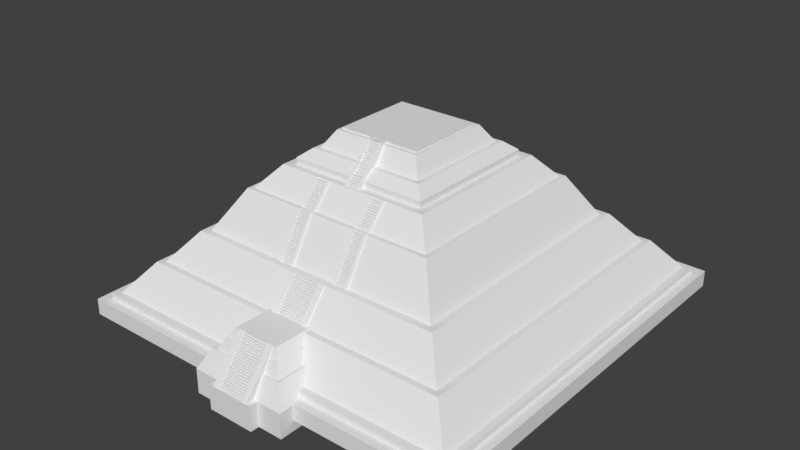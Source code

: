 # Source: Piramide_del_sol.blend  (saved by Blender 2.79.0; exported with 4.5.12 LTS)
import bpy
from mathutils import Matrix  # noqa: F401  (used for matrix-valued properties, if any)

bpy.ops.wm.read_factory_settings(use_empty=True)
scene = bpy.context.scene
scene.name = 'Scene'

# ---- collections
col_collection_1 = bpy.data.collections.new('Collection 1'); scene.collection.children.link(col_collection_1)

# ---- world
world_world = bpy.data.worlds.new('World'); scene.world = world_world
world_world.color = (0.05088, 0.05088, 0.05088)
world_world.use_sun_shadow = False
world_world.sun_shadow_jitter_overblur = 0.0
world_world.cycles.sampling_method = 'MANUAL'
world_world.light_settings.ao_factor = 0.7167

# ---- meshes
me_plane_001 = bpy.data.meshes.new('Plane.001')
me_plane_001.from_pydata([(-74.3, -74.3, 0.0), (74.3, -74.3, 0.0), (-74.3, 74.3, 0.0), (74.3, 74.3, 0.0), (-74.3, 74.3, -5.978), (-74.3, -74.3, -5.978), (74.3, -74.3, -5.978), (74.3, 74.3, -5.978), (-82.94, -8.673, -9.553), (-82.94, -8.673, -0.5284), (-82.94, 8.673, -9.553), (-82.94, 8.673, -0.5284), (-72.05, -8.673, -9.553), (-72.05, -8.673, -0.5284), (-72.05, 8.673, -9.553), (-72.05, 8.673, -0.5284), (-82.82, -7.264, -0.6078), (-73.22, -7.264, -0.6078), (-82.82, -5.215, -0.6078), (-73.22, -5.215, -0.6078), (-82.1, -5.246, -0.6009), (-82.1, -5.246, 0.03994), (-81.59, -5.246, 0.04052), (-81.59, -5.246, 0.6819), (-81.06, -5.246, 0.6819), (-81.06, -5.246, 1.324), (-80.54, -5.246, 1.324), (-80.56, 4.933, 1.956), (-80.01, -5.246, 1.959), (-79.5, -5.246, 2.594), (-79.5, -5.246, 3.229), (-79.02, -5.246, 3.229), (-79.02, -5.246, 3.87), (-78.49, -5.246, 3.872), (-78.48, -5.246, 4.513), (-77.98, -5.246, 4.513), (-77.98, -5.246, 5.147), (-77.45, -5.246, 5.148), (-77.45, -5.246, 5.789), (-76.93, -5.246, 5.789), (-76.93, -5.246, 6.389), (-76.6, -7.264, 6.988), (-76.6, -5.215, 6.988), (-82.82, 6.951, -0.6078), (-73.22, 6.951, -0.6078), (-73.22, 6.951, 6.988), (-82.82, 4.901, -0.6078), (-73.22, 4.901, -0.6078), (-82.1, 4.933, -0.6009), (-82.1, 4.933, 0.03994), (-81.59, 4.933, 0.04052), (-81.59, 4.933, 0.6819), (-81.06, 4.933, 0.6819), (-81.06, 4.933, 1.324), (-80.54, 4.933, 1.324), (-80.01, 4.933, 2.594), (-80.01, 4.933, 1.959), (-80.01, -5.246, 2.594), (-79.5, 4.933, 2.594), (-79.5, 4.933, 3.229), (-79.02, 4.933, 3.229), (-79.02, 4.933, 3.87), (-78.49, 4.933, 3.872), (-78.48, 4.933, 4.513), (-77.98, 4.933, 4.513), (-77.98, 4.933, 5.147), (-77.45, 4.933, 5.148), (-77.45, 4.933, 5.789), (-76.93, 4.933, 5.789), (-76.93, 4.933, 6.389), (-76.6, 6.951, 6.988), (-76.6, 4.901, 6.988), (-80.56, -5.246, 1.956), (-76.5, -5.246, 6.389), (-76.5, -5.246, 6.988), (-75.97, -5.246, 6.988), (-76.5, 4.933, 6.389), (-76.5, 4.933, 6.988), (-75.97, 4.933, 6.988), (-75.97, -5.246, 7.634), (-75.44, -5.246, 7.635), (-75.44, -5.246, 8.276), (-74.93, -5.246, 8.276), (-74.93, -5.246, 8.918), (-74.44, -5.246, 8.918), (-74.45, 4.933, 9.55), (-73.91, -5.246, 9.553), (-73.35, -5.246, 10.19), (-75.97, 4.933, 7.634), (-75.44, 4.933, 7.635), (-75.44, 4.933, 8.276), (-74.93, 4.933, 8.276), (-74.93, 4.933, 8.918), (-74.44, 4.933, 8.918), (-73.91, 4.933, 10.19), (-73.91, 4.933, 9.553), (-73.91, -5.246, 10.19), (-73.35, 4.933, 10.19), (-74.45, -5.246, 9.55), (-73.94, 6.951, 10.23), (-73.94, 4.901, 10.23), (-73.94, -5.215, 10.23), (-73.94, -7.264, 10.23), (-73.22, 6.951, 10.23), (-73.22, 4.901, 6.988), (-73.22, 4.901, 10.23), (-73.22, -7.264, 6.988), (-73.22, -7.264, 10.23), (-73.22, -5.215, 6.988), (-73.22, -5.215, 10.23), (-70.42, -7.264, 10.23), (-70.42, -5.215, 10.23), (-70.42, -5.215, 14.05), (-73.35, -5.246, 10.83), (-72.97, -5.246, 10.83), (-72.97, -5.246, 11.47), (-72.45, -5.246, 11.47), (-72.45, -5.246, 12.11), (-72.06, -5.246, 12.11), (-72.07, 4.933, 12.75), (-71.63, -5.246, 12.75), (-71.05, -5.246, 13.38), (-71.09, -7.264, 14.05), (-71.09, -5.215, 14.05), (-70.42, 6.951, 10.23), (-70.42, 4.901, 10.23), (-70.42, 4.901, 14.05), (-73.35, 4.933, 10.83), (-72.97, 4.933, 10.83), (-72.97, 4.933, 11.47), (-72.45, 4.933, 11.47), (-72.45, 4.933, 12.11), (-72.06, 4.933, 12.11), (-71.63, 4.933, 13.38), (-71.63, 4.933, 12.75), (-71.63, -5.246, 13.38), (-71.05, 4.933, 13.38), (-71.09, 6.951, 14.05), (-71.09, 4.901, 14.05), (-72.07, -5.246, 12.75), (-70.42, 6.951, 14.05), (-70.42, -7.264, 14.05), (-28.11, -3.25, 47.03), (-18.29, -3.25, 47.03), (-18.29, -3.25, 54.63), (-28.11, -2.434, 47.03), (-18.29, -2.434, 47.03), (-18.29, -2.434, 54.63), (-27.64, -2.447, 47.04), (-27.64, -2.447, 47.68), (-27.08, -2.447, 47.68), (-27.08, -2.447, 48.32), (-26.53, -2.447, 48.32), (-26.53, -2.447, 48.96), (-25.97, -2.447, 48.96), (-25.97, 1.603, 49.6), (-25.41, -2.447, 49.6), (-24.39, -2.447, 50.23), (-24.39, -2.447, 50.87), (-23.62, -2.447, 50.87), (-23.62, -2.447, 51.51), (-23.07, -2.447, 51.51), (-23.07, -2.447, 52.15), (-22.53, -2.447, 52.15), (-22.53, -2.447, 52.78), (-21.96, -2.447, 52.79), (-21.96, -2.447, 53.43), (-21.37, -2.447, 53.43), (-21.37, -2.447, 54.03), (-21.8, -3.25, 54.63), (-28.11, 2.406, 47.03), (-18.29, 2.406, 47.03), (-18.29, 2.406, 54.63), (-28.11, 1.591, 47.03), (-18.29, 1.591, 47.03), (-18.29, 1.591, 54.63), (-27.64, 1.603, 47.04), (-27.64, 1.603, 47.68), (-27.08, 1.603, 47.68), (-27.08, 1.603, 48.32), (-26.53, 1.603, 48.32), (-26.53, 1.603, 48.96), (-25.97, 1.603, 48.96), (-25.41, 1.603, 50.23), (-25.41, 1.603, 49.6), (-25.41, -2.447, 50.23), (-24.39, 1.603, 50.23), (-24.39, 1.603, 50.87), (-23.62, 1.603, 50.87), (-23.62, 1.603, 51.51), (-23.07, 1.603, 51.51), (-23.07, 1.603, 52.15), (-22.53, 1.603, 52.15), (-22.53, 1.603, 52.78), (-21.96, 1.603, 52.79), (-21.96, 1.603, 53.43), (-21.37, 1.603, 53.43), (-21.37, 1.603, 54.03), (-21.8, 2.406, 54.63), (-21.8, 1.591, 54.63), (-25.97, -2.447, 49.6), (-20.89, -2.447, 54.03), (-20.89, -2.447, 54.63), (-20.33, -2.447, 54.63), (-20.89, 1.603, 54.03), (-20.89, 1.603, 54.63), (-20.33, 1.603, 54.63), (-21.8, -2.434, 54.63), (-14.43, -3.25, 54.63), (-14.43, -2.434, 54.63), (-20.34, -2.447, 55.28), (-19.79, -2.447, 55.28), (-19.79, -2.447, 55.92), (-19.24, -2.447, 55.92), (-19.24, -2.447, 56.56), (-18.67, -2.447, 56.56), (-18.67, 1.603, 57.2), (-18.12, -2.447, 57.2), (-17.59, -2.447, 57.83), (-17.59, -2.447, 58.47), (-17.02, -2.447, 58.47), (-17.02, -2.447, 58.98), (-14.8, -2.447, 58.98), (-14.43, 2.406, 54.63), (-14.43, 1.591, 54.63), (-20.34, 1.603, 55.28), (-19.79, 1.603, 55.28), (-19.79, 1.603, 55.92), (-19.24, 1.603, 55.92), (-19.24, 1.603, 56.56), (-18.67, 1.603, 56.56), (-18.12, 1.603, 57.83), (-18.12, 1.603, 57.2), (-18.12, -2.447, 57.83), (-17.59, 1.603, 57.83), (-17.59, 1.603, 58.47), (-17.02, 1.603, 58.47), (-17.02, 1.603, 58.98), (-14.8, 1.603, 58.98), (-18.67, -2.447, 57.2), (-14.43, 1.591, 59.15), (-16.84, 2.406, 59.15), (-14.43, 2.406, 59.15), (-16.84, 1.591, 59.15), (-14.43, -2.434, 59.15), (-14.43, -3.25, 59.15), (-16.81, -2.434, 59.15), (-16.81, -3.25, 59.15), (-36.06, 8.102, 39.07), (-28.55, 8.102, 39.07), (-28.55, 8.102, 47.32), (-36.06, 8.917, 39.07), (-28.55, 8.917, 39.07), (-28.55, 8.917, 47.32), (-35.6, 8.905, 39.08), (-35.6, 8.905, 39.72), (-35.04, 8.905, 39.72), (-35.04, 8.905, 40.36), (-34.49, 8.905, 40.36), (-34.49, 8.905, 41.0), (-33.92, 8.905, 41.0), (-33.92, 12.96, 41.64), (-33.37, 8.905, 41.64), (-32.84, 8.905, 42.27), (-32.84, 8.905, 42.91), (-32.27, 8.905, 42.91), (-32.27, 8.905, 43.55), (-31.72, 8.905, 43.55), (-31.71, 8.905, 44.19), (-31.18, 8.905, 44.19), (-31.18, 8.905, 44.83), (-30.61, 8.905, 44.83), (-30.61, 8.905, 45.47), (-30.01, 8.905, 45.47), (-30.01, 8.905, 46.07), (-29.06, 8.102, 47.32), (-36.06, 13.76, 39.07), (-28.55, 13.76, 39.07), (-28.55, 13.76, 47.32), (-36.06, 12.94, 39.07), (-28.55, 12.94, 39.07), (-28.55, 12.94, 47.32), (-35.6, 12.96, 39.08), (-35.6, 12.96, 39.72), (-35.04, 12.96, 39.72), (-35.04, 12.96, 40.36), (-34.49, 12.96, 40.36), (-34.49, 12.96, 41.0), (-33.92, 12.96, 41.0), (-33.37, 12.96, 42.27), (-33.37, 12.96, 41.64), (-33.37, 8.905, 42.27), (-32.84, 12.96, 42.27), (-32.84, 12.96, 42.91), (-32.27, 12.96, 42.91), (-32.27, 12.96, 43.55), (-31.72, 12.96, 43.55), (-31.71, 12.96, 44.19), (-31.18, 12.96, 44.19), (-31.18, 12.96, 44.83), (-30.61, 12.96, 44.83), (-30.61, 12.96, 45.47), (-30.01, 12.96, 45.47), (-30.01, 12.96, 46.07), (-29.06, 13.76, 47.32), (-29.06, 12.94, 47.32), (-33.92, 8.905, 41.64), (-29.54, 8.905, 46.07), (-29.54, 8.905, 46.67), (-28.97, 8.905, 46.67), (-29.54, 12.96, 46.07), (-29.54, 12.96, 46.67), (-28.97, 12.96, 46.67), (-29.06, 8.917, 47.32), (-36.06, -14.31, 39.07), (-28.55, -14.31, 39.07), (-28.55, -14.31, 47.32), (-36.06, -13.49, 39.07), (-28.55, -13.49, 39.07), (-28.55, -13.49, 47.32), (-35.6, -13.51, 39.08), (-35.6, -13.51, 39.72), (-35.04, -13.51, 39.72), (-35.04, -13.51, 40.36), (-34.49, -13.51, 40.36), (-34.49, -13.51, 41.0), (-33.92, -13.51, 41.0), (-33.92, -9.456, 41.64), (-33.37, -13.51, 41.64), (-32.84, -13.51, 42.27), (-32.84, -13.51, 42.91), (-32.27, -13.51, 42.91), (-32.27, -13.51, 43.55), (-31.72, -13.51, 43.55), (-31.71, -13.51, 44.19), (-31.18, -13.51, 44.19), (-31.18, -13.51, 44.83), (-30.61, -13.51, 44.83), (-30.61, -13.51, 45.47), (-30.01, -13.51, 45.47), (-30.01, -13.51, 46.07), (-29.06, -14.31, 47.32), (-36.06, -8.653, 39.07), (-28.55, -8.653, 39.07), (-28.55, -8.653, 47.32), (-36.06, -9.468, 39.07), (-28.55, -9.468, 39.07), (-28.55, -9.468, 47.32), (-35.6, -9.456, 39.08), (-35.6, -9.456, 39.72), (-35.04, -9.456, 39.72), (-35.04, -9.456, 40.36), (-34.49, -9.456, 40.36), (-34.49, -9.456, 41.0), (-33.92, -9.456, 41.0), (-33.37, -9.456, 42.27), (-33.37, -9.456, 41.64), (-33.37, -13.51, 42.27), (-32.84, -9.456, 42.27), (-32.84, -9.456, 42.91), (-32.27, -9.456, 42.91), (-32.27, -9.456, 43.55), (-31.72, -9.456, 43.55), (-31.71, -9.456, 44.19), (-31.18, -9.456, 44.19), (-31.18, -9.456, 44.83), (-30.61, -9.456, 44.83), (-30.61, -9.456, 45.47), (-30.01, -9.456, 45.47), (-30.01, -9.456, 46.07), (-29.06, -8.653, 47.32), (-29.06, -9.468, 47.32), (-33.92, -13.51, 41.64), (-29.54, -13.51, 46.07), (-29.54, -13.51, 46.67), (-28.97, -13.51, 46.67), (-29.54, -9.456, 46.07), (-29.54, -9.456, 46.67), (-28.97, -9.456, 46.67), (-29.06, -13.49, 47.32), (-46.69, 8.301, 24.19), (-39.37, 8.301, 24.19), (-39.37, 8.301, 34.98), (-46.69, 9.116, 24.19), (-39.37, 9.116, 24.19), (-39.37, 9.116, 34.98), (-46.22, 9.104, 24.2), (-46.22, 9.104, 24.84), (-45.71, 9.104, 24.84), (-45.71, 9.104, 25.48), (-45.31, 9.104, 25.48), (-45.31, 9.104, 26.12), (-44.92, 9.104, 26.12), (-44.92, 13.15, 26.75), (-44.55, 9.104, 26.76), (-44.16, 9.104, 27.39), (-44.16, 9.104, 28.03), (-43.77, 9.104, 28.03), (-43.77, 9.104, 28.67), (-43.39, 9.104, 28.67), (-43.39, 9.104, 29.31), (-42.99, 9.104, 29.31), (-42.99, 9.104, 29.94), (-42.61, 9.104, 29.94), (-42.61, 9.104, 30.59), (-42.23, 9.104, 30.59), (-42.23, 9.104, 31.19), (-40.07, 8.301, 34.98), (-46.69, 13.96, 24.19), (-39.37, 13.96, 24.19), (-39.37, 13.96, 34.98), (-46.69, 13.14, 24.19), (-39.37, 13.14, 24.19), (-39.37, 13.14, 34.98), (-46.22, 13.15, 24.2), (-46.22, 13.15, 24.84), (-45.71, 13.15, 24.84), (-45.71, 13.15, 25.48), (-45.31, 13.15, 25.48), (-45.31, 13.15, 26.12), (-44.92, 13.15, 26.12), (-44.54, 13.15, 27.39), (-44.55, 13.15, 26.76), (-44.54, 9.104, 27.39), (-44.16, 13.15, 27.39), (-44.16, 13.15, 28.03), (-43.77, 13.15, 28.03), (-43.77, 13.15, 28.67), (-43.39, 13.15, 28.67), (-43.39, 13.15, 29.31), (-42.99, 13.15, 29.31), (-42.99, 13.15, 29.94), (-42.61, 13.15, 29.94), (-42.61, 13.15, 30.59), (-42.23, 13.15, 30.59), (-42.23, 13.15, 31.19), (-40.07, 13.96, 34.98), (-40.07, 13.14, 34.98), (-44.92, 9.104, 26.75), (-41.87, 9.104, 31.19), (-41.87, 9.104, 31.79), (-41.49, 9.104, 31.79), (-41.87, 13.15, 31.19), (-41.87, 13.15, 31.79), (-41.49, 13.15, 31.79), (-41.49, 9.104, 32.43), (-41.12, 9.104, 32.43), (-41.12, 9.104, 33.07), (-40.72, 9.104, 33.07), (-40.72, 9.104, 33.71), (-40.33, 9.104, 33.71), (-40.33, 13.15, 34.35), (-39.95, 9.104, 34.35), (-39.6, 9.104, 34.98), (-41.49, 13.15, 32.43), (-41.12, 13.15, 32.43), (-41.12, 13.15, 33.07), (-40.72, 13.15, 33.07), (-40.72, 13.15, 33.71), (-40.33, 13.15, 33.71), (-39.95, 13.15, 34.98), (-39.95, 13.15, 34.35), (-39.95, 9.104, 34.98), (-39.6, 13.15, 34.98), (-40.33, 9.104, 34.35), (-36.97, 8.301, 34.98), (-40.07, 9.116, 34.98), (-36.97, 9.116, 34.98), (-39.6, 9.104, 35.63), (-39.19, 9.104, 35.63), (-39.19, 9.104, 36.27), (-38.8, 9.104, 36.27), (-38.8, 9.104, 36.91), (-38.42, 9.104, 36.91), (-38.42, 13.15, 37.54), (-38.03, 9.104, 37.55), (-37.63, 9.104, 38.18), (-37.63, 9.104, 38.82), (-37.27, 9.104, 38.82), (-36.97, 13.96, 34.98), (-36.97, 13.14, 34.98), (-39.6, 13.15, 35.63), (-39.19, 13.15, 35.63), (-39.19, 13.15, 36.27), (-38.8, 13.15, 36.27), (-38.8, 13.15, 36.91), (-38.42, 13.15, 36.91), (-38.02, 13.15, 38.18), (-38.03, 13.15, 37.55), (-38.02, 9.104, 38.18), (-37.63, 13.15, 38.18), (-37.63, 13.15, 38.82), (-37.27, 13.15, 38.82), (-38.42, 9.104, 37.54), (-37.36, 9.116, 39.39), (-36.97, 8.301, 39.39), (-36.97, 9.116, 39.39), (-37.36, 8.301, 39.39), (-36.97, 13.96, 39.39), (-36.97, 13.14, 39.39), (-37.36, 13.96, 39.39), (-37.36, 13.14, 39.39), (-58.09, -7.264, 13.21), (-50.94, -7.264, 13.21), (-50.94, -7.264, 20.8), (-58.09, -5.215, 13.21), (-50.94, -5.215, 13.21), (-50.94, -5.215, 20.8), (-57.37, -5.246, 13.21), (-57.37, -5.246, 13.85), (-56.86, -5.246, 13.86), (-56.86, -5.246, 14.5), (-56.33, -5.246, 14.5), (-56.33, -5.246, 15.14), (-55.81, -5.246, 15.14), (-55.83, 4.933, 15.77), (-55.28, -5.246, 15.77), (-54.77, -5.246, 16.41), (-54.77, -5.246, 17.04), (-54.29, -5.246, 17.04), (-54.29, -5.246, 17.68), (-53.76, -5.246, 17.69), (-53.75, -5.246, 18.33), (-53.25, -5.246, 18.33), (-53.25, -5.246, 18.96), (-52.72, -5.246, 18.96), (-52.72, -5.246, 19.6), (-52.2, -5.246, 19.6), (-52.2, -5.246, 20.2), (-51.87, -7.264, 20.8), (-51.87, -5.215, 20.8), (-58.09, 6.951, 13.21), (-50.94, 6.951, 13.21), (-50.94, 6.951, 20.8), (-58.09, 4.901, 13.21), (-50.94, 4.901, 13.21), (-50.94, 4.901, 20.8), (-57.37, 4.933, 13.21), (-57.37, 4.933, 13.85), (-56.86, 4.933, 13.86), (-56.86, 4.933, 14.5), (-56.33, 4.933, 14.5), (-56.33, 4.933, 15.14), (-55.81, 4.933, 15.14), (-55.28, 4.933, 16.41), (-55.28, 4.933, 15.77), (-55.28, -5.246, 16.41), (-54.77, 4.933, 16.41), (-54.77, 4.933, 17.04), (-54.29, 4.933, 17.04), (-54.29, 4.933, 17.68), (-53.76, 4.933, 17.69), (-53.75, 4.933, 18.33), (-53.25, 4.933, 18.33), (-53.25, 4.933, 18.96), (-52.72, 4.933, 18.96), (-52.72, 4.933, 19.6), (-52.2, 4.933, 19.6), (-52.2, 4.933, 20.2), (-51.87, 6.951, 20.8), (-51.87, 4.901, 20.8), (-55.83, -5.246, 15.77), (-51.77, -5.246, 20.2), (-51.77, -5.246, 20.8), (-51.24, -5.246, 20.81), (-51.77, 4.933, 20.2), (-51.77, 4.933, 20.8), (-51.23, 4.933, 20.8), (-51.24, -5.246, 21.45), (-50.71, -5.246, 21.45), (-50.71, -5.246, 22.09), (-50.2, -5.246, 22.09), (-50.2, -5.246, 22.73), (-49.71, -5.246, 22.73), (-49.72, 4.933, 23.37), (-49.18, -5.246, 23.37), (-48.69, -5.246, 24.0), (-51.24, 4.933, 21.45), (-50.71, 4.933, 21.45), (-50.71, 4.933, 22.09), (-50.2, 4.933, 22.09), (-50.2, 4.933, 22.73), (-49.71, 4.933, 22.73), (-49.18, 4.933, 24.0), (-49.18, 4.933, 23.37), (-49.18, -5.246, 24.0), (-48.69, 4.933, 24.0), (-49.72, -5.246, 23.37), (-48.99, 6.951, 24.3), (-48.99, 4.901, 24.3), (-48.99, -5.215, 24.3), (-48.99, -7.264, 24.3), (-48.46, 6.951, 20.8), (-48.46, 6.951, 24.3), (-48.46, 4.901, 20.8), (-48.46, 4.901, 24.3), (-48.46, -7.264, 20.8), (-48.46, -7.264, 24.3), (-48.46, -5.215, 20.8), (-48.46, -5.215, 24.3), (-46.69, -14.31, 24.19), (-39.37, -14.31, 24.19), (-39.37, -14.31, 34.98), (-46.69, -13.49, 24.19), (-39.37, -13.49, 24.19), (-39.37, -13.49, 34.98), (-46.22, -13.51, 24.2), (-46.22, -13.51, 24.84), (-45.71, -13.51, 24.84), (-45.71, -13.51, 25.48), (-45.31, -13.51, 25.48), (-45.31, -13.51, 26.12), (-44.92, -13.51, 26.12), (-44.92, -9.456, 26.75), (-44.55, -13.51, 26.76), (-44.16, -13.51, 27.39), (-44.16, -13.51, 28.03), (-43.77, -13.51, 28.03), (-43.77, -13.51, 28.67), (-43.39, -13.51, 28.67), (-43.39, -13.51, 29.31), (-42.99, -13.51, 29.31), (-42.99, -13.51, 29.94), (-42.61, -13.51, 29.94), (-42.61, -13.51, 30.59), (-42.23, -13.51, 30.59), (-42.23, -13.51, 31.19), (-40.07, -14.31, 34.98), (-46.69, -8.653, 24.19), (-39.37, -8.653, 24.19), (-39.37, -8.653, 34.98), (-46.69, -9.468, 24.19), (-39.37, -9.468, 24.19), (-39.37, -9.468, 34.98), (-46.22, -9.456, 24.2), (-46.22, -9.456, 24.84), (-45.71, -9.456, 24.84), (-45.71, -9.456, 25.48), (-45.31, -9.456, 25.48), (-45.31, -9.456, 26.12), (-44.92, -9.456, 26.12), (-44.54, -9.456, 27.39), (-44.55, -9.456, 26.76), (-44.54, -13.51, 27.39), (-44.16, -9.456, 27.39), (-44.16, -9.456, 28.03), (-43.77, -9.456, 28.03), (-43.77, -9.456, 28.67), (-43.39, -9.456, 28.67), (-43.39, -9.456, 29.31), (-42.99, -9.456, 29.31), (-42.99, -9.456, 29.94), (-42.61, -9.456, 29.94), (-42.61, -9.456, 30.59), (-42.23, -9.456, 30.59), (-42.23, -9.456, 31.19), (-40.07, -8.653, 34.98), (-40.07, -9.468, 34.98), (-44.92, -13.51, 26.75), (-41.87, -13.51, 31.19), (-41.87, -13.51, 31.79), (-41.49, -13.51, 31.79), (-41.87, -9.456, 31.19), (-41.87, -9.456, 31.79), (-41.49, -9.456, 31.79), (-41.49, -13.51, 32.43), (-41.12, -13.51, 32.43), (-41.12, -13.51, 33.07), (-40.72, -13.51, 33.07), (-40.72, -13.51, 33.71), (-40.33, -13.51, 33.71), (-40.33, -9.456, 34.35), (-39.95, -13.51, 34.35), (-39.6, -13.51, 34.98), (-41.49, -9.456, 32.43), (-41.12, -9.456, 32.43), (-41.12, -9.456, 33.07), (-40.72, -9.456, 33.07), (-40.72, -9.456, 33.71), (-40.33, -9.456, 33.71), (-39.95, -9.456, 34.98), (-39.95, -9.456, 34.35), (-39.95, -13.51, 34.98), (-39.6, -9.456, 34.98), (-40.33, -13.51, 34.35), (-36.97, -14.31, 34.98), (-40.07, -13.49, 34.98), (-36.97, -13.49, 34.98), (-39.6, -13.51, 35.63), (-39.19, -13.51, 35.63), (-39.19, -13.51, 36.27), (-38.8, -13.51, 36.27), (-38.8, -13.51, 36.91), (-38.42, -13.51, 36.91), (-38.42, -9.456, 37.54), (-38.03, -13.51, 37.55), (-37.63, -13.51, 38.18), (-37.63, -13.51, 38.82), (-37.27, -13.51, 38.82), (-36.97, -8.653, 34.98), (-36.97, -9.468, 34.98), (-39.6, -9.456, 35.63), (-39.19, -9.456, 35.63), (-39.19, -9.456, 36.27), (-38.8, -9.456, 36.27), (-38.8, -9.456, 36.91), (-38.42, -9.456, 36.91), (-38.02, -9.456, 38.18), (-38.03, -9.456, 37.55), (-38.02, -13.51, 38.18), (-37.63, -9.456, 38.18), (-37.63, -9.456, 38.82), (-37.27, -9.456, 38.82), (-38.42, -13.51, 37.54), (-37.36, -13.49, 39.39), (-36.97, -14.31, 39.39), (-36.97, -13.49, 39.39), (-37.36, -14.31, 39.39), (-36.97, -8.653, 39.39), (-36.97, -9.468, 39.39), (-37.36, -8.653, 39.39), (-37.36, -9.468, 39.39), (-70.73, -70.73, 2.115), (70.73, -70.73, 2.115), (-70.73, 70.73, 2.115), (70.73, 70.73, 2.115), (-70.73, 70.73, -3.576), (-70.73, -70.73, -3.576), (70.73, -70.73, -3.576), (70.73, 70.73, -3.576), (-72.71, -10.37, 10.45), (-71.17, -8.503, 13.7), (-72.71, 10.37, 10.45), (-71.17, 8.503, 13.7), (-52.99, -10.37, 10.45), (-52.16, -8.503, 13.7), (-52.99, 10.37, 10.45), (-52.16, 8.503, 13.7), (-75.12, -12.96, 6.402), (-73.19, -10.62, 10.45), (-75.12, 12.96, 6.402), (-73.19, 10.62, 10.45), (-50.48, -12.96, 6.402), (-49.45, -10.62, 10.45), (-50.48, 12.96, 6.402), (-49.45, 10.62, 10.45), (-59.39, -59.39, 13.27), (-59.39, 59.39, 13.27), (59.39, -59.39, 13.27), (59.39, 59.39, 13.27), (-70.4, -70.4, -0.3946), (-70.4, 70.4, -0.3946), (70.4, 70.4, -0.3946), (70.4, -70.4, -0.3946), (-79.77, -17.94, -0.4954), (-75.74, -14.22, 6.401), (-79.77, 17.94, -0.4954), (-75.74, 14.22, 6.401), (-55.14, -17.94, -0.4954), (-56.21, -14.22, 6.401), (-55.14, 17.94, -0.4954), (-56.21, 14.22, 6.401), (-79.77, -17.94, -9.579), (-79.77, 17.94, -9.579), (-55.14, -17.94, -9.579), (-55.14, 17.94, -9.579), (-14.84, -15.16, 58.47), (-14.84, -15.16, 59.05), (-14.84, 15.16, 58.47), (-14.84, 15.16, 59.05), (14.84, -15.16, 58.47), (14.84, -15.16, 59.05), (14.84, 15.16, 58.47), (14.84, 15.16, 59.05), (-16.17, -16.17, 58.47), (-16.17, 16.17, 58.47), (16.17, -16.17, 58.47), (16.17, 16.17, 58.47), (-20.09, -20.09, 52.4), (-20.09, 20.09, 52.4), (20.09, 20.09, 52.4), (20.09, -20.09, 52.4), (-25.62, -25.62, 49.22), (-25.62, 25.62, 49.22), (25.62, -25.62, 49.22), (25.62, 25.62, 49.22), (-25.62, -25.62, 47.08), (-25.62, 25.62, 47.08), (25.62, 25.62, 47.08), (25.62, -25.62, 47.08), (-21.68, -21.68, 52.4), (-21.68, 21.68, 52.4), (21.68, 21.68, 52.4), (21.68, -21.68, 52.4), (-28.65, -28.65, 47.08), (-28.65, 28.65, 47.08), (28.65, -28.65, 47.08), (28.65, 28.65, 47.08), (-35.6, -35.6, 39.08), (-35.6, 35.6, 39.08), (35.6, 35.6, 39.08), (35.6, -35.6, 39.08), (-37.09, -37.09, 39.08), (-37.09, 37.09, 39.08), (37.09, -37.09, 39.08), (37.09, 37.09, 39.08), (-46.09, -46.09, 24.19), (-46.09, 46.09, 24.19), (46.09, 46.09, 24.19), (46.09, -46.09, 24.19), (-48.51, -48.51, 24.19), (-48.51, 48.51, 24.19), (48.51, -48.51, 24.19), (48.51, 48.51, 24.19), (-57.5, -57.5, 13.03), (-57.5, 57.5, 13.03), (57.5, 57.5, 13.03), (57.5, -57.5, 13.03)], [], [(0, 1, 3, 2), (3, 7, 4, 2), (0, 5, 6, 1), (1, 6, 7, 3), (2, 4, 5, 0), (8, 9, 11, 10), (10, 11, 15, 14), (12, 13, 9, 8), (15, 11, 9, 13), (69, 40, 73, 76), (27, 72, 28, 56), (48, 20, 21, 49), (67, 38, 39, 68), (55, 57, 29, 58), (22, 50, 49, 21), (77, 74, 75, 78), (69, 68, 39, 40), (59, 30, 31, 60), (62, 33, 34, 63), (24, 52, 51, 23), (52, 24, 25, 53), (53, 25, 26, 54), (50, 22, 23, 51), (60, 31, 32, 61), (58, 29, 30, 59), (56, 28, 57, 55), (61, 32, 33, 62), (63, 34, 35, 64), (64, 35, 36, 65), (65, 36, 37, 66), (46, 47, 104, 71), (43, 46, 71, 70), (26, 72, 27, 54), (42, 18, 16, 41), (108, 19, 18, 42), (70, 45, 44, 43), (41, 16, 17, 106), (92, 83, 84, 93), (77, 76, 73, 74), (91, 82, 83, 92), (95, 86, 96, 94), (85, 98, 86, 95), (89, 80, 81, 90), (94, 96, 87, 97), (80, 89, 88, 79), (131, 117, 118, 132), (78, 75, 79, 88), (82, 91, 90, 81), (84, 98, 85, 93), (101, 42, 41, 102), (109, 108, 42, 101), (71, 104, 105, 100), (70, 71, 100, 99), (99, 103, 45, 70), (102, 41, 106, 107), (130, 116, 117, 131), (119, 139, 120, 134), (128, 114, 115, 129), (133, 135, 121, 136), (114, 128, 127, 113), (97, 87, 113, 127), (134, 120, 135, 133), (116, 130, 129, 115), (100, 125, 126, 138), (99, 100, 138, 137), (118, 139, 119, 132), (123, 101, 102, 122), (112, 111, 101, 123), (137, 140, 124, 99), (122, 102, 110, 141), (126, 125, 124, 140), (112, 141, 110, 111), (112, 123, 122, 141), (137, 138, 126, 140), (197, 168, 201, 204), (155, 200, 156, 184), (176, 148, 149, 177), (195, 166, 167, 196), (183, 185, 157, 186), (150, 178, 177, 149), (205, 202, 203, 206), (197, 196, 167, 168), (187, 158, 159, 188), (190, 161, 162, 191), (152, 180, 179, 151), (180, 152, 153, 181), (181, 153, 154, 182), (178, 150, 151, 179), (188, 159, 160, 189), (186, 157, 158, 187), (184, 156, 185, 183), (189, 160, 161, 190), (191, 162, 163, 192), (192, 163, 164, 193), (193, 164, 165, 194), (173, 174, 175, 199), (170, 173, 199, 198), (154, 200, 155, 182), (207, 145, 142, 169), (147, 146, 145, 207), (198, 172, 171, 170), (169, 142, 143, 144), (237, 221, 222, 238), (205, 204, 201, 202), (236, 220, 221, 237), (366, 337, 338, 367), (216, 239, 217, 232), (234, 218, 219, 235), (231, 233, 218, 234), (211, 226, 225, 210), (206, 203, 210, 225), (232, 217, 233, 231), (235, 219, 220, 236), (226, 211, 212, 227), (213, 228, 227, 212), (228, 213, 214, 229), (229, 214, 215, 230), (215, 239, 216, 230), (199, 224, 240, 243), (198, 199, 243, 241), (246, 207, 169, 247), (244, 209, 207, 246), (241, 242, 223, 198), (247, 169, 208, 245), (242, 240, 224, 223), (244, 245, 208, 209), (247, 245, 244, 246), (242, 241, 243, 240), (303, 274, 307, 310), (261, 306, 262, 290), (282, 254, 255, 283), (301, 272, 273, 302), (289, 291, 263, 292), (256, 284, 283, 255), (311, 308, 309, 312), (303, 302, 273, 274), (293, 264, 265, 294), (296, 267, 268, 297), (258, 286, 285, 257), (286, 258, 259, 287), (287, 259, 260, 288), (284, 256, 257, 285), (294, 265, 266, 295), (292, 263, 264, 293), (290, 262, 291, 289), (295, 266, 267, 296), (297, 268, 269, 298), (298, 269, 270, 299), (299, 270, 271, 300), (279, 280, 281, 305), (276, 279, 305, 304), (260, 306, 261, 288), (313, 251, 248, 275), (253, 252, 251, 313), (304, 278, 277, 276), (275, 248, 249, 250), (194, 165, 166, 195), (311, 310, 307, 308), (275, 250, 253, 313), (304, 305, 281, 278), (250, 249, 252, 253), (278, 281, 280, 277), (369, 340, 373, 376), (327, 372, 328, 356), (348, 320, 321, 349), (367, 338, 339, 368), (355, 357, 329, 358), (322, 350, 349, 321), (377, 374, 375, 378), (369, 368, 339, 340), (359, 330, 331, 360), (362, 333, 334, 363), (324, 352, 351, 323), (352, 324, 325, 353), (353, 325, 326, 354), (350, 322, 323, 351), (360, 331, 332, 361), (358, 329, 330, 359), (356, 328, 357, 355), (361, 332, 333, 362), (363, 334, 335, 364), (364, 335, 336, 365), (365, 336, 337, 366), (345, 346, 347, 371), (342, 345, 371, 370), (326, 372, 327, 354), (379, 317, 314, 341), (319, 318, 317, 379), (370, 344, 343, 342), (341, 314, 315, 316), (377, 376, 373, 374), (341, 316, 319, 379), (370, 371, 347, 344), (316, 315, 318, 319), (344, 347, 346, 343), (435, 406, 439, 442), (393, 438, 394, 422), (414, 386, 387, 415), (433, 404, 405, 434), (421, 423, 395, 424), (388, 416, 415, 387), (443, 440, 441, 444), (435, 434, 405, 406), (425, 396, 397, 426), (428, 399, 400, 429), (390, 418, 417, 389), (418, 390, 391, 419), (419, 391, 392, 420), (416, 388, 389, 417), (426, 397, 398, 427), (424, 395, 396, 425), (422, 394, 423, 421), (427, 398, 399, 428), (429, 400, 401, 430), (430, 401, 402, 431), (431, 402, 403, 432), (411, 412, 413, 437), (408, 411, 437, 436), (392, 438, 393, 420), (466, 383, 380, 407), (385, 384, 383, 466), (436, 410, 409, 408), (407, 380, 381, 382), (458, 449, 450, 459), (443, 442, 439, 440), (457, 448, 449, 458), (461, 452, 462, 460), (451, 464, 452, 461), (455, 446, 447, 456), (460, 462, 453, 463), (446, 455, 454, 445), (485, 472, 473, 486), (444, 441, 445, 454), (448, 457, 456, 447), (450, 464, 451, 459), (484, 471, 472, 485), (488, 475, 489, 487), (474, 493, 475, 488), (490, 476, 477, 491), (487, 489, 476, 490), (469, 482, 481, 468), (300, 271, 272, 301), (463, 453, 468, 481), (491, 477, 478, 492), (482, 469, 470, 483), (471, 484, 483, 470), (498, 500, 501, 499), (473, 493, 474, 486), (494, 466, 407, 497), (496, 467, 466, 494), (500, 498, 479, 436), (497, 407, 465, 495), (495, 496, 494, 497), (436, 437, 501, 500), (437, 480, 499, 501), (496, 495, 465, 467), (499, 480, 479, 498), (558, 528, 562, 565), (515, 561, 516, 545), (537, 508, 509, 538), (556, 526, 527, 557), (544, 546, 517, 547), (510, 539, 538, 509), (566, 563, 564, 567), (558, 557, 527, 528), (548, 518, 519, 549), (551, 521, 522, 552), (512, 541, 540, 511), (541, 512, 513, 542), (542, 513, 514, 543), (539, 510, 511, 540), (549, 519, 520, 550), (547, 517, 518, 548), (545, 516, 546, 544), (550, 520, 521, 551), (552, 522, 523, 553), (553, 523, 524, 554), (554, 524, 525, 555), (534, 535, 536, 560), (531, 534, 560, 559), (514, 561, 515, 543), (530, 505, 502, 529), (507, 506, 505, 530), (559, 533, 532, 531), (529, 502, 503, 504), (581, 572, 573, 582), (566, 565, 562, 563), (580, 571, 572, 581), (584, 575, 585, 583), (574, 587, 575, 584), (578, 569, 570, 579), (583, 585, 576, 586), (569, 578, 577, 568), (567, 564, 568, 577), (571, 580, 579, 570), (573, 587, 574, 582), (590, 530, 529, 591), (599, 598, 530, 590), (560, 594, 595, 589), (559, 560, 589, 588), (588, 593, 592, 559), (591, 529, 596, 597), (593, 595, 594, 592), (597, 596, 598, 599), (588, 589, 595, 593), (599, 590, 591, 597), (655, 626, 659, 662), (613, 658, 614, 642), (634, 606, 607, 635), (653, 624, 625, 654), (641, 643, 615, 644), (608, 636, 635, 607), (663, 660, 661, 664), (655, 654, 625, 626), (645, 616, 617, 646), (648, 619, 620, 649), (610, 638, 637, 609), (638, 610, 611, 639), (639, 611, 612, 640), (636, 608, 609, 637), (646, 617, 618, 647), (644, 615, 616, 645), (642, 614, 643, 641), (647, 618, 619, 648), (649, 620, 621, 650), (650, 621, 622, 651), (651, 622, 623, 652), (631, 632, 633, 657), (628, 631, 657, 656), (612, 658, 613, 640), (686, 603, 600, 627), (605, 604, 603, 686), (656, 630, 629, 628), (627, 600, 601, 602), (678, 669, 670, 679), (663, 662, 659, 660), (677, 668, 669, 678), (681, 672, 682, 680), (671, 684, 672, 681), (675, 666, 667, 676), (680, 682, 673, 683), (666, 675, 674, 665), (705, 692, 693, 706), (664, 661, 665, 674), (668, 677, 676, 667), (670, 684, 671, 679), (704, 691, 692, 705), (708, 695, 709, 707), (694, 713, 695, 708), (710, 696, 697, 711), (707, 709, 696, 710), (689, 702, 701, 688), (432, 403, 404, 433), (683, 673, 688, 701), (711, 697, 698, 712), (702, 689, 690, 703), (691, 704, 703, 690), (718, 720, 721, 719), (693, 713, 694, 706), (714, 686, 627, 717), (716, 687, 686, 714), (720, 718, 699, 656), (717, 627, 685, 715), (715, 716, 714, 717), (656, 657, 721, 720), (657, 700, 719, 721), (716, 715, 685, 687), (719, 700, 699, 718), (722, 723, 725, 724), (725, 729, 726, 724), (722, 727, 728, 723), (723, 728, 729, 725), (724, 726, 727, 722), (730, 731, 733, 732), (732, 733, 737, 736), (734, 735, 731, 730), (737, 733, 731, 735), (738, 739, 741, 740), (740, 741, 745, 744), (742, 743, 739, 738), (745, 741, 739, 743), (750, 746, 747, 751), (751, 747, 749, 752), (752, 749, 748, 753), (753, 748, 746, 750), (749, 747, 746, 748), (754, 755, 757, 756), (756, 757, 761, 760), (758, 759, 755, 754), (761, 757, 755, 759), (758, 754, 762, 764), (756, 760, 765, 763), (754, 756, 763, 762), (766, 767, 769, 768), (768, 769, 773, 772), (772, 773, 771, 770), (770, 771, 767, 766), (773, 769, 767, 771), (778, 774, 775, 779), (779, 775, 777, 780), (780, 777, 776, 781), (781, 776, 774, 778), (774, 776, 777, 775), (786, 782, 783, 787), (787, 783, 785, 788), (788, 785, 784, 789), (789, 784, 782, 786), (785, 783, 791, 792), (790, 793, 792, 791), (784, 785, 792, 793), (783, 782, 790, 791), (782, 784, 793, 790), (798, 794, 795, 799), (799, 795, 797, 800), (800, 797, 796, 801), (801, 796, 794, 798), (794, 796, 797, 795), (806, 802, 803, 807), (807, 803, 805, 808), (808, 805, 804, 809), (809, 804, 802, 806), (805, 803, 802, 804), (814, 810, 811, 815), (815, 811, 813, 816), (816, 813, 812, 817), (817, 812, 810, 814), (813, 811, 810, 812), (66, 37, 38, 67), (555, 525, 526, 556), (652, 623, 624, 653)])
_uv = me_plane_001.uv_layers.new(name='UVMap')
_uv.uv.foreach_set('vector', [0.5437, 0.5512, 0.9709, 0.5512, 0.9709, 0.9783, 0.5437, 0.9783, 1.002, 0.5153, 1.002, 0.4749, -0.001636, 0.4749, -0.001636, 0.5153, -0.001636, 0.5153, -0.001636, 0.4749, 1.002, 0.4749, 1.002, 0.5153, -0.001636, 0.5153, -0.001636, 0.4749, 1.002, 0.4749, 1.002, 0.5153, 1.002, 0.5153, 1.002, 0.4749, -0.001636, 0.4749, -0.001636, 0.5153, 0.0002342, 0.8355, 0.0002342, 0.5583, 0.5331, 0.5583, 0.5331, 0.8355, 0.0002441, 0.9999, 0.0002441, 0.5583, 0.5331, 0.5583, 0.5331, 0.9999, 0.5331, 0.5583, 0.5331, 0.9999, 0.0002441, 0.9999, 0.0002441, 0.5583, 0.5331, 0.5583, 0.5331, 0.8928, 0.0002379, 0.8928, 0.0002379, 0.5583, 0.5553, 0.3277, 0.2429, 0.3277, 0.2429, 0.2832, 0.5553, 0.2832, 0.5553, 0.3277, 0.2429, 0.3277, 0.2429, 0.2832, 0.5553, 0.2832, 0.5553, 0.2832, 0.2429, 0.2832, 0.2429, 0.3277, 0.5553, 0.3277, 0.5553, 0.3277, 0.2429, 0.3277, 0.2429, 0.2832, 0.5553, 0.2832, 0.5553, 0.3277, 0.2429, 0.3277, 0.2429, 0.2832, 0.5553, 0.2832, 0.2429, 0.2832, 0.5553, 0.2832, 0.5553, 0.3277, 0.2429, 0.3277, 0.5553, 0.3277, 0.2429, 0.3277, 0.2429, 0.2832, 0.5553, 0.2832, 0.5553, 0.3277, 0.5553, 0.2832, 0.2429, 0.2832, 0.2429, 0.3277, 0.5553, 0.3277, 0.2429, 0.3277, 0.2429, 0.2832, 0.5553, 0.2832, 0.5553, 0.2832, 0.2429, 0.2832, 0.2429, 0.3277, 0.5553, 0.3277, 0.2429, 0.2832, 0.5553, 0.2832, 0.5553, 0.3277, 0.2429, 0.3277, 0.5553, 0.2832, 0.2429, 0.2832, 0.2429, 0.3277, 0.5553, 0.3277, 0.5553, 0.3277, 0.2429, 0.3277, 0.2429, 0.2832, 0.5553, 0.2832, 0.5553, 0.2832, 0.2429, 0.2832, 0.2429, 0.3277, 0.5553, 0.3277, 0.5553, 0.2832, 0.2429, 0.2832, 0.2429, 0.3277, 0.5553, 0.3277, 0.5553, 0.2832, 0.2429, 0.2832, 0.2429, 0.3277, 0.5553, 0.3277, 0.5553, 0.2832, 0.2429, 0.2832, 0.2429, 0.3277, 0.5553, 0.3277, 0.5553, 0.3277, 0.2429, 0.3277, 0.2429, 0.2832, 0.5553, 0.2832, 0.5553, 0.3277, 0.2429, 0.3277, 0.2429, 0.2832, 0.5553, 0.2832, 0.5553, 0.2832, 0.2429, 0.2832, 0.2429, 0.3277, 0.5553, 0.3277, 0.5553, 0.3277, 0.2429, 0.3277, 0.2429, 0.2832, 0.5553, 0.2832, 0.305, 0.6314, -0.000507, 0.6314, -0.000507, 0.8847, 0.1071, 0.8847, 0.2702, 0.9875, 0.2349, 0.9875, 0.2349, 0.8105, 0.2702, 0.8105, 0.2429, 0.2832, 0.2429, 0.3277, 0.5553, 0.3277, 0.5553, 0.2832, 0.2345, 0.8183, 0.2345, 0.6414, 0.2698, 0.6414, 0.2698, 0.8183, -0.000507, 0.8847, -0.000507, 0.6314, 0.305, 0.6314, 0.1071, 0.8847, 0.1071, 0.8847, -0.000507, 0.8847, -0.000507, 0.6314, 0.305, 0.6314, 0.1071, 0.8847, 0.305, 0.6314, -0.000507, 0.6314, -0.000507, 0.8847, 0.5553, 0.3277, 0.2429, 0.3277, 0.2429, 0.2832, 0.5553, 0.2832, 0.5553, 0.3277, 0.5553, 0.2832, 0.2429, 0.2832, 0.2429, 0.3277, 0.5553, 0.2832, 0.2429, 0.2832, 0.2429, 0.3277, 0.5553, 0.3277, 0.5553, 0.2832, 0.2429, 0.2832, 0.243, 0.3277, 0.5553, 0.3277, 0.5553, 0.3277, 0.243, 0.3277, 0.2429, 0.2832, 0.5553, 0.2832, 0.5553, 0.2832, 0.2429, 0.2832, 0.2429, 0.3277, 0.5553, 0.3277, 0.5553, 0.3277, 0.243, 0.3277, 0.2429, 0.2832, 0.5553, 0.2832, 0.2429, 0.2832, 0.5553, 0.2832, 0.5553, 0.3277, 0.2429, 0.3277, 0.5553, 0.3277, 0.243, 0.3277, 0.243, 0.2832, 0.5553, 0.2832, 0.5553, 0.2832, 0.2429, 0.2832, 0.2429, 0.3277, 0.5553, 0.3277, 0.2429, 0.2832, 0.5553, 0.2832, 0.5553, 0.3277, 0.2429, 0.3277, 0.2429, 0.2832, 0.243, 0.3277, 0.5553, 0.3277, 0.5553, 0.2832, 0.2345, 0.894, 0.2345, 0.8183, 0.2698, 0.8183, 0.2698, 0.894, -0.000507, 0.9926, -0.000507, 0.8847, 0.1071, 0.8847, 0.02184, 0.9926, 0.1071, 0.8847, -0.000507, 0.8847, -0.000507, 0.9926, 0.02184, 0.9926, 0.2702, 0.8105, 0.2349, 0.8105, 0.2349, 0.7348, 0.2702, 0.7348, 0.02184, 0.9926, -0.000507, 0.9926, -0.000507, 0.8847, 0.1071, 0.8847, 0.02184, 0.9926, 0.1071, 0.8847, -0.000507, 0.8847, -0.000507, 0.9926, 0.5553, 0.2832, 0.243, 0.2832, 0.243, 0.3277, 0.5553, 0.3277, 0.5553, 0.3277, 0.243, 0.3277, 0.243, 0.2832, 0.5553, 0.2832, 0.5553, 0.2832, 0.243, 0.2832, 0.243, 0.3277, 0.5553, 0.3277, 0.5553, 0.3277, 0.243, 0.3277, 0.243, 0.2832, 0.5553, 0.2832, 0.243, 0.2832, 0.5553, 0.2832, 0.5553, 0.3277, 0.2429, 0.3277, 0.5553, 0.2832, 0.2429, 0.2832, 0.2429, 0.3277, 0.5553, 0.3277, 0.5553, 0.2832, 0.243, 0.2832, 0.243, 0.3277, 0.5553, 0.3277, 0.243, 0.2832, 0.5553, 0.2832, 0.5553, 0.3277, 0.243, 0.3277, 0.1071, 0.8847, -0.000507, 0.8847, -0.000507, 0.9926, 0.02184, 0.9926, 0.2702, 0.7348, 0.2349, 0.7348, 0.2349, 0.649, 0.2702, 0.649, 0.243, 0.2832, 0.243, 0.3277, 0.5553, 0.3277, 0.5553, 0.2832, 0.2345, 0.9798, 0.2345, 0.894, 0.2698, 0.894, 0.2698, 0.9798, -0.000507, 0.9926, -0.000507, 0.8847, 0.1071, 0.8847, 0.02184, 0.9926, 0.02184, 0.9926, -0.000507, 0.9926, -0.000507, 0.8847, 0.1071, 0.8847, 0.02184, 0.9926, 0.1071, 0.8847, -0.000507, 0.8847, -0.000507, 0.9926, 0.07165, 0.8597, 0.07165, 0.9867, 0.007194, 0.9867, 0.007194, 0.8597, 0.007194, 0.9867, 0.07165, 0.9867, 0.07165, 0.8597, 0.007194, 0.8597, 0.2345, 0.9874, 0.2345, 0.9798, 0.2698, 0.9798, 0.2698, 0.9874, 0.2702, 0.649, 0.2349, 0.649, 0.2349, 0.6414, 0.2702, 0.6414, 0.5349, 0.1635, 0.5349, 4.086e-05, 0.5541, 4.109e-05, 0.5541, 0.1635, 0.1707, 0.1635, 0.1707, 4.064e-05, 0.193, 4.109e-05, 0.193, 0.1635, 4.042e-05, 0.1635, 4.053e-05, 4.042e-05, 0.02591, 4.042e-05, 0.02591, 0.1635, 0.4867, 0.1635, 0.4867, 4.086e-05, 0.5107, 4.086e-05, 0.5107, 0.1635, 0.2186, 0.1635, 0.2186, 4.086e-05, 0.26, 4.109e-05, 0.26, 0.1635, 0.04837, 4.064e-05, 0.04837, 0.1635, 0.02591, 0.1635, 0.02591, 4.042e-05, 0.5783, 0.1635, 0.5783, 4.086e-05, 0.6008, 4.086e-05, 0.6008, 0.1635, 0.5349, 0.1635, 0.5107, 0.1635, 0.5107, 4.086e-05, 0.5349, 4.086e-05, 0.2856, 0.1635, 0.2856, 4.109e-05, 0.3165, 4.086e-05, 0.3165, 0.1635, 0.3646, 0.1635, 0.3646, 4.109e-05, 0.3905, 4.109e-05, 0.3905, 0.1635, 0.09637, 4.064e-05, 0.09637, 0.1635, 0.07426, 0.1635, 0.07426, 4.064e-05, 0.09637, 0.1635, 0.09637, 4.064e-05, 0.1223, 4.064e-05, 0.1223, 0.1635, 0.1223, 0.1635, 0.1223, 4.064e-05, 0.1451, 4.064e-05, 0.1451, 0.1635, 0.04837, 0.1635, 0.04837, 4.064e-05, 0.07426, 4.064e-05, 0.07426, 0.1635, 0.3165, 0.1635, 0.3165, 4.086e-05, 0.3424, 4.109e-05, 0.3424, 0.1635, 0.26, 0.1635, 0.26, 4.109e-05, 0.2856, 4.109e-05, 0.2856, 0.1635, 0.193, 0.1635, 0.193, 4.109e-05, 0.2186, 4.086e-05, 0.2186, 0.1635, 0.3424, 0.1635, 0.3424, 4.109e-05, 0.3646, 4.109e-05, 0.3646, 0.1635, 0.3905, 0.1635, 0.3905, 4.109e-05, 0.4122, 4.109e-05, 0.4122, 0.1635, 0.4122, 0.1635, 0.4122, 4.109e-05, 0.4378, 4.109e-05, 0.4378, 0.1635, 0.4378, 0.1635, 0.4378, 4.109e-05, 0.4608, 4.086e-05, 0.4608, 0.1635, 0.5967, 0.4233, 0.5967, 0.7712, 0.3385, 0.7712, 0.3385, 0.6469, 0.7779, 0.48, 0.8056, 0.48, 0.8056, 0.7493, 0.7779, 0.7493, 0.1451, 4.064e-05, 0.1707, 4.064e-05, 0.1707, 0.1635, 0.1451, 0.1635, 0.7502, 0.7493, 0.7502, 0.48, 0.7779, 0.48, 0.7779, 0.7493, 0.3385, 0.4233, 0.08025, 0.4233, 0.08025, 0.07533, 0.3385, 0.2989, 0.3385, 0.6469, 0.3385, 0.7712, 0.08025, 0.7712, 0.08025, 0.4233, 0.3385, 0.2989, 0.5967, 0.07533, 0.5967, 0.4233, 0.3385, 0.4233, 0.9105, 0.1635, 0.9105, 4.064e-05, 1.0, 4.042e-05, 1.0, 0.1635, 0.5783, 0.1635, 0.5541, 0.1635, 0.5541, 4.109e-05, 0.5783, 4.086e-05, 0.8899, 0.1635, 0.8899, 4.064e-05, 0.9105, 4.064e-05, 0.9105, 0.1635, 0.7551, 0.285, 0.7551, 5.337e-05, 0.8002, 5.377e-05, 0.8002, 0.285, 0.7718, 0.1635, 0.7718, 4.064e-05, 0.794, 4.042e-05, 0.794, 0.1635, 0.8413, 0.1635, 0.8413, 4.064e-05, 0.8669, 4.064e-05, 0.8669, 0.1635, 0.8197, 0.1635, 0.8197, 4.064e-05, 0.8413, 4.064e-05, 0.8413, 0.1635, 0.6494, 4.086e-05, 0.6494, 0.1635, 0.627, 0.1635, 0.627, 4.086e-05, 0.6008, 0.1635, 0.6008, 4.086e-05, 0.627, 4.086e-05, 0.627, 0.1635, 0.794, 0.1635, 0.794, 4.042e-05, 0.8197, 4.064e-05, 0.8197, 0.1635, 0.8669, 0.1635, 0.8669, 4.064e-05, 0.8899, 4.064e-05, 0.8899, 0.1635, 0.6494, 0.1635, 0.6494, 4.086e-05, 0.6753, 4.086e-05, 0.6753, 0.1635, 0.6974, 4.064e-05, 0.6974, 0.1635, 0.6753, 0.1635, 0.6753, 4.086e-05, 0.6974, 0.1635, 0.6974, 4.064e-05, 0.7233, 4.064e-05, 0.7233, 0.1635, 0.7233, 0.1635, 0.7233, 4.064e-05, 0.7462, 4.086e-05, 0.7462, 0.1635, 0.7462, 4.086e-05, 0.7718, 4.064e-05, 0.7718, 0.1635, 0.7462, 0.1635, 0.7502, 0.07533, 0.7502, 0.3364, 0.5967, 0.3364, 0.5967, 0.2511, 0.8056, 0.48, 0.8333, 0.48, 0.8333, 0.6559, 0.8056, 0.6559, 0.8333, 0.6571, 0.8333, 0.48, 0.861, 0.48, 0.861, 0.6571, 0.7502, 0.07533, 0.9036, 0.07533, 0.9036, 0.3364, 0.7502, 0.1594, 0.5967, 0.6828, 0.5967, 0.5975, 0.7502, 0.5975, 0.7502, 0.8586, 0.5967, 0.5135, 0.7502, 0.3364, 0.7502, 0.5975, 0.5967, 0.5975, 0.7779, 0.9095, 0.7502, 0.9095, 0.7502, 0.7493, 0.7779, 0.7493, 0.8681, 0.9014, 0.8404, 0.9014, 0.8404, 0.7412, 0.8681, 0.7412, 0.861, 0.6571, 0.861, 0.7412, 0.8333, 0.7412, 0.8333, 0.6571, 0.8056, 0.7412, 0.8056, 0.6559, 0.8333, 0.6559, 0.8333, 0.7412, 0.8843, 0.285, 0.8843, 5.337e-05, 0.9177, 5.337e-05, 0.9177, 0.285, 0.2976, 0.285, 0.2976, 5.337e-05, 0.3364, 5.337e-05, 0.3364, 0.285, 5.337e-05, 0.285, 5.337e-05, 5.337e-05, 0.04515, 5.337e-05, 0.04515, 0.285, 0.8002, 0.285, 0.8002, 5.337e-05, 0.8421, 5.377e-05, 0.8421, 0.285, 0.3812, 0.285, 0.3812, 5.337e-05, 0.4188, 5.337e-05, 0.4188, 0.285, 0.0843, 5.337e-05, 0.0843, 0.285, 0.04515, 0.285, 0.04515, 5.337e-05, 0.9599, 0.285, 0.9599, 5.337e-05, 0.9999, 5.337e-05, 0.9999, 0.285, 0.8843, 0.285, 0.8421, 0.285, 0.8421, 5.377e-05, 0.8843, 5.337e-05, 0.4635, 0.285, 0.4635, 5.337e-05, 0.5036, 5.337e-05, 0.5036, 0.285, 0.5874, 0.285, 0.5874, 5.337e-05, 0.6326, 5.337e-05, 0.6326, 0.285, 0.168, 5.337e-05, 0.168, 0.285, 0.1294, 0.285, 0.1294, 5.337e-05, 0.168, 0.285, 0.168, 5.337e-05, 0.2131, 5.337e-05, 0.2131, 0.285, 0.2131, 0.285, 0.2131, 5.337e-05, 0.253, 5.377e-05, 0.253, 0.285, 0.0843, 0.285, 0.0843, 5.337e-05, 0.1294, 5.337e-05, 0.1294, 0.285, 0.5036, 0.285, 0.5036, 5.337e-05, 0.5487, 5.337e-05, 0.5487, 0.285, 0.4188, 0.285, 0.4188, 5.337e-05, 0.4635, 5.337e-05, 0.4635, 0.285, 0.3364, 0.285, 0.3364, 5.337e-05, 0.3812, 5.337e-05, 0.3812, 0.285, 0.5487, 0.285, 0.5487, 5.337e-05, 0.5874, 5.337e-05, 0.5874, 0.285, 0.6326, 0.285, 0.6326, 5.337e-05, 0.6703, 5.337e-05, 0.6703, 0.285, 0.6703, 0.285, 0.6703, 5.337e-05, 0.7149, 5.337e-05, 0.7149, 0.285, 0.7149, 0.285, 0.7149, 5.337e-05, 0.7551, 5.337e-05, 0.7551, 0.285, 0.6461, 0.4393, 0.4225, 0.4393, 0.4225, 0.194, 0.4377, 0.194, 0.6703, 0.4393, 0.6461, 0.4393, 0.6461, 0.194, 0.6703, 0.194, 0.253, 5.377e-05, 0.2976, 5.337e-05, 0.2976, 0.285, 0.253, 0.285, 0.6703, 0.4393, 0.6703, 0.6847, 0.6461, 0.6847, 0.6461, 0.4393, 0.4225, 0.194, 0.4225, 0.4393, 0.1989, 0.4393, 0.4073, 0.194, 0.6309, 0.4393, 0.6461, 0.4393, 0.6461, 0.6846, 0.4225, 0.6846, 0.4073, 0.6846, 0.1989, 0.4393, 0.4225, 0.4393, 0.4225, 0.6846, 0.4608, 0.1635, 0.4608, 4.086e-05, 0.4867, 4.086e-05, 0.4867, 0.1635, 0.9599, 0.285, 0.9177, 0.285, 0.9177, 5.337e-05, 0.9599, 5.337e-05, 0.2292, 0.7088, 0.2141, 0.7088, 0.2141, 0.6846, 0.2292, 0.6846, 0.2141, 0.6846, 0.2141, 0.7088, 0.1989, 0.7088, 0.1989, 0.6846, 0.6946, 0.4393, 0.6946, 0.6846, 0.6703, 0.6846, 0.6703, 0.4393, 0.6703, 0.194, 0.6946, 0.194, 0.6946, 0.4393, 0.6703, 0.4393, 0.8843, 0.285, 0.8843, 5.377e-05, 0.9177, 5.377e-05, 0.9177, 0.285, 0.2976, 0.285, 0.2976, 5.416e-05, 0.3364, 5.416e-05, 0.3364, 0.285, 5.416e-05, 0.285, 5.337e-05, 5.495e-05, 0.04515, 5.495e-05, 0.04515, 0.285, 0.8002, 0.285, 0.8002, 5.377e-05, 0.8421, 5.337e-05, 0.8421, 0.285, 0.3812, 0.285, 0.3812, 5.416e-05, 0.4188, 5.416e-05, 0.4188, 0.285, 0.0843, 5.455e-05, 0.08431, 0.285, 0.04515, 0.285, 0.04515, 5.495e-05, 0.9599, 0.285, 0.9599, 5.337e-05, 0.9999, 5.377e-05, 0.9999, 0.285, 0.8843, 0.285, 0.8421, 0.285, 0.8421, 5.337e-05, 0.8843, 5.377e-05, 0.4635, 0.285, 0.4635, 5.416e-05, 0.5036, 5.416e-05, 0.5036, 0.285, 0.5874, 0.285, 0.5874, 5.416e-05, 0.6326, 5.377e-05, 0.6326, 0.285, 0.168, 5.495e-05, 0.168, 0.285, 0.1294, 0.285, 0.1294, 5.495e-05, 0.168, 0.285, 0.168, 5.495e-05, 0.2131, 5.416e-05, 0.2131, 0.285, 0.2131, 0.285, 0.2131, 5.416e-05, 0.253, 5.455e-05, 0.253, 0.285, 0.08431, 0.285, 0.0843, 5.455e-05, 0.1294, 5.495e-05, 0.1294, 0.285, 0.5036, 0.285, 0.5036, 5.416e-05, 0.5487, 5.416e-05, 0.5487, 0.285, 0.4188, 0.285, 0.4188, 5.416e-05, 0.4635, 5.416e-05, 0.4635, 0.285, 0.3364, 0.285, 0.3364, 5.416e-05, 0.3812, 5.416e-05, 0.3812, 0.285, 0.5487, 0.285, 0.5487, 5.416e-05, 0.5874, 5.416e-05, 0.5874, 0.285, 0.6326, 0.285, 0.6326, 5.377e-05, 0.6703, 5.377e-05, 0.6703, 0.285, 0.6703, 0.285, 0.6703, 5.377e-05, 0.7149, 5.377e-05, 0.7149, 0.285, 0.7149, 0.285, 0.7149, 5.377e-05, 0.7551, 5.337e-05, 0.7551, 0.285, 0.6461, 0.4393, 0.4225, 0.4393, 0.4225, 0.194, 0.4377, 0.194, 0.6703, 0.4393, 0.6461, 0.4393, 0.6461, 0.194, 0.6703, 0.194, 0.253, 5.455e-05, 0.2976, 5.416e-05, 0.2976, 0.285, 0.253, 0.285, 0.6703, 0.4393, 0.6703, 0.6847, 0.6461, 0.6847, 0.6461, 0.4393, 0.4225, 0.194, 0.4225, 0.4393, 0.1989, 0.4393, 0.4073, 0.194, 0.6309, 0.4393, 0.6461, 0.4393, 0.6461, 0.6846, 0.4225, 0.6846, 0.4073, 0.6846, 0.1989, 0.4393, 0.4225, 0.4393, 0.4225, 0.6846, 0.9599, 0.285, 0.9177, 0.285, 0.9177, 5.377e-05, 0.9599, 5.337e-05, 0.2292, 0.7088, 0.2141, 0.7088, 0.2141, 0.6846, 0.2292, 0.6846, 0.2141, 0.6846, 0.2141, 0.7088, 0.1989, 0.7088, 0.1989, 0.6846, 0.6946, 0.4393, 0.6946, 0.6846, 0.6703, 0.6846, 0.6703, 0.4393, 0.6703, 0.194, 0.6946, 0.194, 0.6946, 0.4393, 0.6703, 0.4393, 4.169e-05, 0.4659, 0.172, 0.4659, 0.172, 0.4814, 4.191e-05, 0.4814, 4.169e-05, 0.1638, 0.172, 0.1638, 0.172, 0.1797, 4.169e-05, 0.1797, 4.191e-05, 4.146e-05, 0.172, 4.146e-05, 0.172, 0.02725, 4.169e-05, 0.02725, 4.169e-05, 0.4244, 0.172, 0.4244, 0.172, 0.4404, 4.146e-05, 0.4404, 4.169e-05, 0.2067, 0.172, 0.2067, 0.172, 0.223, 4.146e-05, 0.223, 0.172, 0.04909, 4.169e-05, 0.04909, 4.169e-05, 0.02725, 0.172, 0.02725, 4.146e-05, 0.5068, 0.172, 0.5068, 0.172, 0.5229, 4.169e-05, 0.5229, 4.169e-05, 0.4659, 4.146e-05, 0.4404, 0.172, 0.4404, 0.172, 0.4659, 4.146e-05, 0.25, 0.172, 0.25, 0.172, 0.2664, 4.169e-05, 0.2664, 4.169e-05, 0.3098, 0.172, 0.3098, 0.172, 0.3371, 4.169e-05, 0.3371, 0.172, 0.09308, 4.169e-05, 0.09308, 4.191e-05, 0.07632, 0.172, 0.07632, 4.169e-05, 0.09308, 0.172, 0.09308, 0.172, 0.1203, 4.191e-05, 0.1203, 4.191e-05, 0.1203, 0.172, 0.1203, 0.172, 0.1369, 4.146e-05, 0.1369, 4.169e-05, 0.04909, 0.172, 0.04909, 0.172, 0.07632, 4.191e-05, 0.07632, 4.169e-05, 0.2664, 0.172, 0.2664, 0.172, 0.2937, 4.191e-05, 0.2937, 4.146e-05, 0.223, 0.172, 0.223, 0.172, 0.25, 4.146e-05, 0.25, 4.169e-05, 0.1797, 0.172, 0.1797, 0.172, 0.2067, 4.169e-05, 0.2067, 4.191e-05, 0.2937, 0.172, 0.2937, 0.172, 0.3098, 4.169e-05, 0.3098, 4.169e-05, 0.3371, 0.172, 0.3371, 0.172, 0.3541, 4.191e-05, 0.3541, 4.191e-05, 0.3541, 0.172, 0.3541, 0.172, 0.381, 4.169e-05, 0.381, 4.169e-05, 0.381, 0.172, 0.381, 0.172, 0.3971, 4.146e-05, 0.3971, 0.314, 0.4509, 0.6235, 0.4509, 0.6235, 0.9023, 0.5938, 0.9023, 0.7543, -0.0003815, 0.7888, -0.0003815, 0.7888, 0.4623, 0.7543, 0.4623, 0.172, 0.1369, 0.172, 0.1638, 4.169e-05, 0.1638, 4.146e-05, 0.1369, 0.8233, 0.189, 0.8233, 0.6517, 0.7888, 0.6517, 0.7888, 0.189, 0.314, -0.0003812, 0.314, 0.4509, 0.00454, 0.4509, 0.2843, -0.0003815, 0.2843, 0.4509, 0.314, 0.4509, 0.314, 0.9023, 0.00454, 0.9023, 0.5938, 0.4509, 0.314, -0.0003815, 0.6235, -0.0003815, 0.6235, 0.4509, 4.146e-05, 0.6374, 0.172, 0.6374, 0.172, 0.6538, 4.146e-05, 0.6538, 4.146e-05, 0.5068, 4.191e-05, 0.4814, 0.172, 0.4814, 0.172, 0.5068, 4.146e-05, 0.6102, 0.172, 0.6102, 0.172, 0.6374, 4.146e-05, 0.6374, 4.146e-05, 0.6971, 0.172, 0.6971, 0.172, 0.724, 4.146e-05, 0.724, 4.146e-05, 0.6807, 0.172, 0.6807, 0.172, 0.6971, 4.146e-05, 0.6971, 4.146e-05, 0.5658, 0.172, 0.5658, 0.172, 0.593, 4.146e-05, 0.593, 4.146e-05, 0.724, 0.172, 0.724, 0.172, 0.7386, 4.169e-05, 0.7386, 0.172, 0.5658, 4.146e-05, 0.5658, 4.146e-05, 0.5503, 0.172, 0.5503, 4.169e-05, 0.8545, 0.172, 0.8545, 0.172, 0.8704, 4.191e-05, 0.8704, 4.169e-05, 0.5229, 0.172, 0.5229, 0.172, 0.5503, 4.146e-05, 0.5503, 0.172, 0.6102, 4.146e-05, 0.6102, 4.146e-05, 0.593, 0.172, 0.593, 0.172, 0.6538, 0.172, 0.6807, 4.146e-05, 0.6807, 4.146e-05, 0.6538, 4.191e-05, 0.8272, 0.172, 0.8272, 0.172, 0.8545, 4.169e-05, 0.8545, 4.191e-05, 0.9141, 0.172, 0.9141, 0.172, 0.9411, 4.191e-05, 0.9411, 4.191e-05, 0.8973, 0.172, 0.8973, 0.172, 0.9141, 4.191e-05, 0.9141, 4.191e-05, 0.9579, 0.172, 0.9579, 0.172, 0.9849, 4.191e-05, 0.9849, 4.191e-05, 0.9411, 0.172, 0.9411, 0.172, 0.9579, 4.191e-05, 0.9579, 0.172, 0.7835, 4.146e-05, 0.7835, 4.169e-05, 0.766, 0.172, 0.766, 0.7551, 0.285, 0.7551, 5.337e-05, 0.8002, 5.337e-05, 0.8002, 0.285, 4.169e-05, 0.7386, 0.172, 0.7386, 0.172, 0.766, 4.169e-05, 0.766, 4.191e-05, 0.9849, 0.172, 0.9849, 0.172, 1.0, 4.191e-05, 1.0, 4.146e-05, 0.7835, 0.172, 0.7835, 0.172, 0.8107, 4.191e-05, 0.8107, 0.172, 0.8272, 4.191e-05, 0.8272, 4.191e-05, 0.8107, 0.172, 0.8107, 0.7707, 0.8364, 0.787, 0.8364, 0.787, 0.8705, 0.7707, 0.8705, 0.172, 0.8704, 0.172, 0.8973, 4.191e-05, 0.8973, 4.191e-05, 0.8704, 0.8233, -0.0003815, 0.8233, 0.189, 0.7888, 0.189, 0.7888, -0.0003812, 0.7543, 0.369, 0.7543, 0.5537, 0.6235, 0.5537, 0.738, 0.369, 0.738, 0.1843, 0.7543, 0.1843, 0.7543, 0.369, 0.6235, 0.369, 0.738, 0.7384, 0.6235, 0.5537, 0.7543, 0.5537, 0.7543, 0.7384, 0.7707, 0.8364, 0.7707, 0.8705, 0.7543, 0.8705, 0.7543, 0.8364, 0.7543, 0.4623, 0.7888, 0.4623, 0.7888, 0.6517, 0.7543, 0.6517, 0.6235, -0.0003815, 0.7543, -0.0003812, 0.7543, 0.1843, 0.738, 0.1843, 0.8233, -0.0003815, 0.8577, -0.0003815, 0.8577, 0.1843, 0.8233, 0.1843, 0.7888, 0.6517, 0.7888, 0.8364, 0.7543, 0.8364, 0.7543, 0.6517, 0.3006, 0.2549, 0.5417, 0.2549, 0.5417, 0.215, 0.3006, 0.215, 0.3007, 0.2549, 0.5417, 0.2549, 0.5417, 0.215, 0.3007, 0.215, 0.3007, 0.215, 0.5417, 0.215, 0.5417, 0.2549, 0.3007, 0.2549, 0.3006, 0.2549, 0.5417, 0.2549, 0.5417, 0.215, 0.3006, 0.215, 0.3007, 0.2549, 0.5417, 0.2549, 0.5417, 0.215, 0.3007, 0.215, 0.5417, 0.215, 0.3007, 0.215, 0.3007, 0.2549, 0.5417, 0.2549, 0.3006, 0.2549, 0.5417, 0.2549, 0.5417, 0.215, 0.3006, 0.215, 0.3006, 0.2549, 0.3006, 0.215, 0.5417, 0.215, 0.5417, 0.2549, 0.3007, 0.2549, 0.5417, 0.2549, 0.5417, 0.215, 0.3006, 0.215, 0.3006, 0.215, 0.5417, 0.215, 0.5417, 0.2549, 0.3006, 0.2549, 0.5417, 0.215, 0.3007, 0.215, 0.3007, 0.2549, 0.5417, 0.2549, 0.3007, 0.215, 0.5417, 0.215, 0.5417, 0.2549, 0.3007, 0.2549, 0.3007, 0.2549, 0.5417, 0.2549, 0.5417, 0.215, 0.3007, 0.215, 0.3007, 0.215, 0.5417, 0.215, 0.5417, 0.2549, 0.3007, 0.2549, 0.3006, 0.215, 0.5417, 0.215, 0.5417, 0.2549, 0.3006, 0.2549, 0.3007, 0.215, 0.5417, 0.215, 0.5417, 0.2549, 0.3007, 0.2549, 0.3007, 0.215, 0.5417, 0.215, 0.5417, 0.2549, 0.3007, 0.2549, 0.3006, 0.2549, 0.5417, 0.2549, 0.5417, 0.215, 0.3006, 0.215, 0.3006, 0.2549, 0.5417, 0.2549, 0.5417, 0.215, 0.3006, 0.215, 0.3006, 0.215, 0.5417, 0.215, 0.5417, 0.2549, 0.3006, 0.2549, 0.3006, 0.2549, 0.5417, 0.2549, 0.5417, 0.215, 0.3006, 0.215, 0.3335, 0.5247, 0.1589, 0.5247, 0.1589, 0.3394, 0.1817, 0.3394, 0.408, 0.3394, 0.458, 0.3394, 0.458, 0.5242, 0.408, 0.5242, 0.5417, 0.215, 0.5417, 0.2549, 0.3007, 0.2549, 0.3007, 0.215, 0.508, 0.4244, 0.508, 0.6093, 0.458, 0.6093, 0.458, 0.4244, 0.6826, 0.154, 0.6826, 0.3394, 0.508, 0.3394, 0.6598, 0.154, 0.3107, 0.154, 0.3335, 0.154, 0.3335, 0.3394, 0.1589, 0.3394, 0.3563, 0.154, 0.508, 0.3394, 0.3335, 0.3394, 0.3335, 0.154, 0.3007, 0.2549, 0.5417, 0.2549, 0.5417, 0.215, 0.3007, 0.215, 0.3006, 0.2549, 0.3006, 0.215, 0.5417, 0.215, 0.5417, 0.2549, 0.3006, 0.215, 0.5417, 0.215, 0.5417, 0.2549, 0.3007, 0.2549, 0.3007, 0.215, 0.5417, 0.215, 0.5417, 0.2549, 0.3007, 0.2549, 0.3007, 0.2549, 0.5417, 0.2549, 0.5417, 0.215, 0.3007, 0.215, 0.3006, 0.215, 0.5417, 0.215, 0.5417, 0.2549, 0.3006, 0.2549, 0.3007, 0.2549, 0.5417, 0.2549, 0.5417, 0.215, 0.3007, 0.215, 0.5417, 0.215, 0.3006, 0.215, 0.3006, 0.2549, 0.5417, 0.2549, 0.3006, 0.215, 0.5417, 0.215, 0.5417, 0.2549, 0.3006, 0.2549, 0.5417, 0.215, 0.3006, 0.215, 0.3006, 0.2549, 0.5417, 0.2549, 0.5417, 0.215, 0.5417, 0.2549, 0.3007, 0.2549, 0.3007, 0.215, 0.508, 0.3394, 0.508, 0.4244, 0.458, 0.4244, 0.458, 0.3394, 0.5413, 0.6093, 0.5413, 0.6946, 0.458, 0.6946, 0.5284, 0.6093, 0.1589, 0.5247, 0.2423, 0.5247, 0.2423, 0.61, 0.2293, 0.61, 0.408, 0.5242, 0.458, 0.5242, 0.458, 0.6093, 0.408, 0.6093, 0.3126, 0.5247, 0.3256, 0.5247, 0.3256, 0.61, 0.2423, 0.61, 0.3876, 0.6093, 0.458, 0.6946, 0.3747, 0.6946, 0.3747, 0.6093, 0.358, 0.3394, 0.408, 0.3394, 0.408, 0.4246, 0.358, 0.4246, 0.408, 0.4246, 0.408, 0.5099, 0.358, 0.5099, 0.358, 0.4246, 0.384, 0.5099, 0.384, 0.5599, 0.371, 0.5599, 0.371, 0.5099, 0.384, 0.5099, 0.3969, 0.5099, 0.3969, 0.5599, 0.384, 0.5599, 4.169e-05, 0.4659, 0.172, 0.4659, 0.172, 0.4814, 4.191e-05, 0.4814, 4.169e-05, 0.1638, 0.172, 0.1638, 0.172, 0.1797, 4.169e-05, 0.1797, 4.191e-05, 4.146e-05, 0.172, 4.146e-05, 0.172, 0.02725, 4.169e-05, 0.02725, 4.169e-05, 0.4244, 0.172, 0.4244, 0.172, 0.4404, 4.146e-05, 0.4404, 4.169e-05, 0.2067, 0.172, 0.2067, 0.172, 0.223, 4.146e-05, 0.223, 0.172, 0.04909, 4.169e-05, 0.04909, 4.169e-05, 0.02725, 0.172, 0.02725, 4.146e-05, 0.5068, 0.172, 0.5068, 0.172, 0.5229, 4.169e-05, 0.5229, 4.169e-05, 0.4659, 4.146e-05, 0.4404, 0.172, 0.4404, 0.172, 0.4659, 4.146e-05, 0.25, 0.172, 0.25, 0.172, 0.2664, 4.169e-05, 0.2664, 4.169e-05, 0.3098, 0.172, 0.3098, 0.172, 0.3371, 4.169e-05, 0.3371, 0.172, 0.09308, 4.169e-05, 0.09308, 4.191e-05, 0.07632, 0.172, 0.07632, 4.169e-05, 0.09308, 0.172, 0.09308, 0.172, 0.1203, 4.191e-05, 0.1203, 4.191e-05, 0.1203, 0.172, 0.1203, 0.172, 0.1369, 4.146e-05, 0.1369, 4.169e-05, 0.04909, 0.172, 0.04909, 0.172, 0.07632, 4.191e-05, 0.07632, 4.169e-05, 0.2664, 0.172, 0.2664, 0.172, 0.2937, 4.191e-05, 0.2937, 4.146e-05, 0.223, 0.172, 0.223, 0.172, 0.25, 4.146e-05, 0.25, 4.169e-05, 0.1797, 0.172, 0.1797, 0.172, 0.2067, 4.169e-05, 0.2067, 4.191e-05, 0.2937, 0.172, 0.2937, 0.172, 0.3098, 4.169e-05, 0.3098, 4.169e-05, 0.3371, 0.172, 0.3371, 0.172, 0.3541, 4.191e-05, 0.3541, 4.191e-05, 0.3541, 0.172, 0.3541, 0.172, 0.381, 4.169e-05, 0.381, 4.169e-05, 0.381, 0.172, 0.381, 0.172, 0.3971, 4.146e-05, 0.3971, 0.314, 0.4509, 0.6235, 0.4509, 0.6235, 0.9023, 0.5938, 0.9023, 0.7543, -0.0003815, 0.7888, -0.0003815, 0.7888, 0.4623, 0.7543, 0.4623, 0.172, 0.1369, 0.172, 0.1638, 4.169e-05, 0.1638, 4.146e-05, 0.1369, 0.8233, 0.189, 0.8233, 0.6517, 0.7888, 0.6517, 0.7888, 0.189, 0.314, -0.0003812, 0.314, 0.4509, 0.00454, 0.4509, 0.2843, -0.0003815, 0.2843, 0.4509, 0.314, 0.4509, 0.314, 0.9023, 0.00454, 0.9023, 0.5938, 0.4509, 0.314, -0.0003815, 0.6235, -0.0003815, 0.6235, 0.4509, 4.146e-05, 0.6374, 0.172, 0.6374, 0.172, 0.6538, 4.146e-05, 0.6538, 4.146e-05, 0.5068, 4.191e-05, 0.4814, 0.172, 0.4814, 0.172, 0.5068, 4.146e-05, 0.6102, 0.172, 0.6102, 0.172, 0.6374, 4.146e-05, 0.6374, 4.146e-05, 0.6971, 0.172, 0.6971, 0.172, 0.724, 4.146e-05, 0.724, 4.146e-05, 0.6807, 0.172, 0.6807, 0.172, 0.6971, 4.146e-05, 0.6971, 4.146e-05, 0.5658, 0.172, 0.5658, 0.172, 0.593, 4.146e-05, 0.593, 4.146e-05, 0.724, 0.172, 0.724, 0.172, 0.7386, 4.169e-05, 0.7386, 0.172, 0.5658, 4.146e-05, 0.5658, 4.146e-05, 0.5503, 0.172, 0.5503, 4.169e-05, 0.8545, 0.172, 0.8545, 0.172, 0.8704, 4.191e-05, 0.8704, 4.169e-05, 0.5229, 0.172, 0.5229, 0.172, 0.5503, 4.146e-05, 0.5503, 0.172, 0.6102, 4.146e-05, 0.6102, 4.146e-05, 0.593, 0.172, 0.593, 0.172, 0.6538, 0.172, 0.6807, 4.146e-05, 0.6807, 4.146e-05, 0.6538, 4.191e-05, 0.8272, 0.172, 0.8272, 0.172, 0.8545, 4.169e-05, 0.8545, 4.191e-05, 0.9141, 0.172, 0.9141, 0.172, 0.9411, 4.191e-05, 0.9411, 4.191e-05, 0.8973, 0.172, 0.8973, 0.172, 0.9141, 4.191e-05, 0.9141, 4.191e-05, 0.9579, 0.172, 0.9579, 0.172, 0.9849, 4.191e-05, 0.9849, 4.191e-05, 0.9411, 0.172, 0.9411, 0.172, 0.9579, 4.191e-05, 0.9579, 0.172, 0.7835, 4.146e-05, 0.7835, 4.169e-05, 0.766, 0.172, 0.766, 4.146e-05, 0.3971, 0.172, 0.3971, 0.172, 0.4244, 4.169e-05, 0.4244, 4.169e-05, 0.7386, 0.172, 0.7386, 0.172, 0.766, 4.169e-05, 0.766, 4.191e-05, 0.9849, 0.172, 0.9849, 0.172, 1.0, 4.191e-05, 1.0, 4.146e-05, 0.7835, 0.172, 0.7835, 0.172, 0.8107, 4.191e-05, 0.8107, 0.172, 0.8272, 4.191e-05, 0.8272, 4.191e-05, 0.8107, 0.172, 0.8107, 0.7707, 0.8364, 0.787, 0.8364, 0.787, 0.8705, 0.7707, 0.8705, 0.172, 0.8704, 0.172, 0.8973, 4.191e-05, 0.8973, 4.191e-05, 0.8704, 0.8233, -0.0003815, 0.8233, 0.189, 0.7888, 0.189, 0.7888, -0.0003812, 0.7543, 0.369, 0.7543, 0.5537, 0.6235, 0.5537, 0.738, 0.369, 0.738, 0.1843, 0.7543, 0.1843, 0.7543, 0.369, 0.6235, 0.369, 0.738, 0.7384, 0.6235, 0.5537, 0.7543, 0.5537, 0.7543, 0.7384, 0.7707, 0.8364, 0.7707, 0.8705, 0.7543, 0.8705, 0.7543, 0.8364, 0.7543, 0.4623, 0.7888, 0.4623, 0.7888, 0.6517, 0.7543, 0.6517, 0.6235, -0.0003815, 0.7543, -0.0003812, 0.7543, 0.1843, 0.738, 0.1843, 0.8233, -0.0003815, 0.8577, -0.0003815, 0.8577, 0.1843, 0.8233, 0.1843, 0.7888, 0.6517, 0.7888, 0.8364, 0.7543, 0.8364, 0.7543, 0.6517, 0.5437, 0.5512, 0.9709, 0.5512, 0.9709, 0.9783, 0.5437, 0.9783, 1.002, 0.5153, 1.002, 0.4749, -0.001636, 0.4749, -0.001636, 0.5153, -0.001636, 0.5153, -0.001636, 0.4749, 1.002, 0.4749, 1.002, 0.5153, -0.001636, 0.5153, -0.001636, 0.4749, 1.002, 0.4749, 1.002, 0.5153, 1.002, 0.5153, 1.002, 0.4749, -0.001636, 0.4749, -0.001636, 0.5153, 0.6357, 0.949, 0.6085, 0.9962, 0.361, 0.9962, 0.3338, 0.949, 0.1062, 0.949, 0.1286, 0.9962, 0.4052, 0.9962, 0.3932, 0.949, 0.3932, 0.949, 0.4052, 0.9962, 0.1286, 0.9962, 0.1062, 0.949, 0.5804, 0.5586, 0.4196, 0.5586, 0.4196, 0.4146, 0.5804, 0.4146, 0.6734, 0.89, 0.6394, 0.949, 0.3301, 0.949, 0.2961, 0.89, 0.07114, 0.89, 0.09913, 0.949, 0.4448, 0.949, 0.4297, 0.89, 0.4297, 0.89, 0.4448, 0.949, 0.09913, 0.949, 0.07114, 0.89, 0.4859, 0.4324, 0.5199, 0.4324, 0.5199, 0.5125, 0.4859, 0.5125, 0.00463, 0.01637, 0.1013, 0.2973, 0.8987, 0.2973, 0.9954, 0.01637, 0.00463, 0.01637, 0.1013, 0.2973, 0.8987, 0.2973, 0.9954, 0.01637, 0.9954, 0.01637, 0.8987, 0.2973, 0.1013, 0.2973, 0.00463, 0.01637, 0.9954, 0.01637, 0.8987, 0.2973, 0.1013, 0.2973, 0.00463, 0.01637, 0.9667, 0.9663, 0.5551, 0.9663, 0.5551, 0.5547, 0.9667, 0.5547, 0.7459, 0.7896, 0.6918, 0.89, 0.2777, 0.89, 0.2236, 0.7896, 0.003375, 0.7896, 0.06204, 0.89, 0.3463, 0.89, 0.362, 0.7896, 0.362, 0.7896, 0.3463, 0.89, 0.06204, 0.89, 0.003375, 0.7896, 0.5341, 0.6309, 0.5341, 0.9971, 0.0008393, 0.9971, 0.0008393, 0.6309, 0.362, 0.7896, 0.003375, 0.7896, 0.003375, 0.6574, 0.362, 0.6574, 0.003375, 0.7896, 0.362, 0.7896, 0.362, 0.6574, 0.003375, 0.6574, 0.7459, 0.7896, 0.2236, 0.7896, 0.2236, 0.6574, 0.7459, 0.6574, 0.9714, -0.0004192, 0.9714, 0.003925, 0.03896, 0.003847, 0.03897, -0.000498, 0.02122, 0.003846, 0.03896, 0.003847, 0.03865, 0.01517, 0.0209, 0.01517, 0.03865, 0.01952, 0.03865, 0.01517, 0.9711, 0.01525, 0.9711, 0.01959, 0.9888, 0.01525, 0.9711, 0.01525, 0.9714, 0.003925, 0.9891, 0.003926, 0.6306, 0.8879, 0.6307, 0.634, 0.8902, 0.634, 0.8902, 0.888, 0.1838, 0.01637, 0.2455, 0.2973, 0.7545, 0.2973, 0.8162, 0.01637, 0.1838, 0.01637, 0.2455, 0.2973, 0.7545, 0.2973, 0.8162, 0.01637, 0.8162, 0.01637, 0.7545, 0.2973, 0.2455, 0.2973, 0.1838, 0.01637, 0.8162, 0.01637, 0.7545, 0.2973, 0.2455, 0.2973, 0.1838, 0.01637, 0.1767, 0.1718, 0.8233, 0.1718, 0.8233, 0.8184, 0.1767, 0.8184, 0.06045, 0.01637, 0.06045, 0.1314, 0.9395, 0.1314, 0.9395, 0.01637, 0.06045, 0.01637, 0.06045, 0.1314, 0.9395, 0.1314, 0.9395, 0.01637, 0.9395, 0.01637, 0.9395, 0.1314, 0.06045, 0.1314, 0.06045, 0.01637, 0.9395, 0.01637, 0.9395, 0.1314, 0.06045, 0.1314, 0.06045, 0.01637, 0.9395, 0.1314, 0.06045, 0.1314, 0.1281, 0.2973, 0.8719, 0.2973, 0.6083, 0.6036, 0.9161, 0.6036, 0.9161, 0.9113, 0.6083, 0.9113, 0.06045, 0.1314, 0.9395, 0.1314, 0.8719, 0.2973, 0.1281, 0.2973, 0.9395, 0.1314, 0.06045, 0.1314, 0.1281, 0.2973, 0.8719, 0.2973, 0.06045, 0.1314, 0.9395, 0.1314, 0.8719, 0.2973, 0.1281, 0.2973, 0.07609, 0.01637, 0.1588, 0.2973, 0.8412, 0.2973, 0.9239, 0.01637, 0.07609, 0.01637, 0.1588, 0.2973, 0.8412, 0.2973, 0.9239, 0.01637, 0.9239, 0.01637, 0.8412, 0.2973, 0.1588, 0.2973, 0.07609, 0.01637, 0.9239, 0.01637, 0.8412, 0.2973, 0.1588, 0.2973, 0.07609, 0.01637, 0.5368, 0.5339, 0.9865, 0.5339, 0.9865, 0.9836, 0.5368, 0.9836, 0.1133, 0.01637, 0.1888, 0.2973, 0.8112, 0.2973, 0.8867, 0.01637, 0.1133, 0.01637, 0.1888, 0.2973, 0.8112, 0.2973, 0.8867, 0.01637, 0.8867, 0.01637, 0.8112, 0.2973, 0.1888, 0.2973, 0.1133, 0.01637, 0.8867, 0.01637, 0.8112, 0.2973, 0.1888, 0.2973, 0.1133, 0.01637, 0.9974, 0.9987, 0.5235, 0.9987, 0.5235, 0.5247, 0.9974, 0.5247, 0.00463, 0.01637, 0.1013, 0.2973, 0.8987, 0.2973, 0.9954, 0.01637, 0.00463, 0.01637, 0.1013, 0.2973, 0.8987, 0.2973, 0.9954, 0.01637, 0.9954, 0.01637, 0.8987, 0.2973, 0.1013, 0.2973, 0.00463, 0.01637, 0.9954, 0.01637, 0.8987, 0.2973, 0.1013, 0.2973, 0.00463, 0.01637, 0.9667, 0.9663, 0.5551, 0.9663, 0.5551, 0.5547, 0.9667, 0.5547, 0.5553, 0.2832, 0.2429, 0.2832, 0.2429, 0.3277, 0.5553, 0.3277, 0.3006, 0.215, 0.5417, 0.215, 0.5417, 0.2549, 0.3006, 0.2549, 4.146e-05, 0.3971, 0.172, 0.3971, 0.172, 0.4244, 4.169e-05, 0.4244])
_uv.active_render = True
_uv = me_plane_001.uv_layers.new(name='UVMap.001')
_uv.uv.foreach_set('vector', [0.0, 6.76e-08, 0.3905, 0.0, 0.3905, 0.4389, 6.015e-08, 0.4389, 0.9545, 0.0, 0.9701, 0.0, 0.9701, 0.4389, 0.9545, 0.4389, 0.9698, 0.8778, 0.9541, 0.8778, 0.9541, 0.4389, 0.9698, 0.4389, 0.9388, 2.253e-08, 0.9545, 0.0, 0.9545, 0.4389, 0.9388, 0.4389, 0.9384, 0.4389, 0.9541, 0.4389, 0.9541, 0.8778, 0.9384, 0.8778, 0.7858, 0.906, 0.7621, 0.906, 0.7621, 0.8547, 0.7858, 0.8547, 0.3122, 0.8768, 0.3358, 0.8768, 0.3358, 0.909, 0.3122, 0.909, 0.3595, 0.909, 0.3358, 0.909, 0.3358, 0.8768, 0.3595, 0.8768, 0.6706, 0.8272, 0.6992, 0.8272, 0.6992, 0.8785, 0.6706, 0.8785, 0.06797, 0.9083, 0.06797, 0.9384, 0.06682, 0.9384, 0.06682, 0.9083, 0.7598, 0.8653, 0.7598, 0.8954, 0.7584, 0.8954, 0.7584, 0.8653, 0.8251, 0.9149, 0.8251, 0.8848, 0.8268, 0.8848, 0.8268, 0.9149, 0.7818, 0.906, 0.7818, 0.936, 0.7804, 0.936, 0.7804, 0.906, 0.8331, 0.8848, 0.8331, 0.9149, 0.8318, 0.9149, 0.8318, 0.8848, 0.05775, 0.9384, 0.05775, 0.9083, 0.0591, 0.9083, 0.0591, 0.9384, 0.7735, 0.936, 0.7735, 0.906, 0.7749, 0.906, 0.7749, 0.936, 0.4452, 0.9012, 0.4468, 0.9012, 0.4468, 0.9312, 0.4452, 0.9312, 0.06556, 0.9384, 0.06556, 0.9083, 0.06682, 0.9083, 0.06682, 0.9384, 0.4436, 0.9012, 0.4436, 0.9312, 0.4419, 0.9312, 0.4419, 0.9012, 0.7804, 0.906, 0.7804, 0.936, 0.779, 0.936, 0.779, 0.906, 0.3113, 0.8807, 0.3113, 0.9108, 0.3096, 0.9108, 0.3096, 0.8807, 0.6097, 0.9, 0.6097, 0.93, 0.6084, 0.93, 0.6084, 0.9, 0.6513, 0.8834, 0.6513, 0.9134, 0.6496, 0.9134, 0.6496, 0.8834, 0.8284, 0.8547, 0.8284, 0.8848, 0.8268, 0.8848, 0.8268, 0.8547, 0.2215, 0.9057, 0.2215, 0.9358, 0.2198, 0.9358, 0.2198, 0.9057, 0.8284, 0.9149, 0.8284, 0.8848, 0.8301, 0.8848, 0.8301, 0.9149, 0.7665, 0.936, 0.7665, 0.906, 0.7679, 0.906, 0.7679, 0.936, 0.7858, 0.906, 0.7858, 0.936, 0.7845, 0.936, 0.7845, 0.906, 0.2215, 0.9358, 0.2215, 0.9057, 0.2231, 0.9057, 0.2231, 0.9358, 0.7693, 0.936, 0.7693, 0.906, 0.7707, 0.906, 0.7707, 0.936, 0.211, 0.9057, 0.1858, 0.9057, 0.1858, 0.8833, 0.1947, 0.8833, 0.7103, 0.8272, 0.7157, 0.8272, 0.7157, 0.85, 0.7103, 0.85, 0.2281, 0.9358, 0.2265, 0.9358, 0.2265, 0.9057, 0.2281, 0.9057, 0.7103, 0.8941, 0.7103, 0.8712, 0.7157, 0.8712, 0.7157, 0.8941, 0.2624, 0.8694, 0.2624, 0.8918, 0.2372, 0.8918, 0.2535, 0.8694, 0.2787, 0.8694, 0.2876, 0.8694, 0.2876, 0.8918, 0.2624, 0.8918, 0.2199, 0.8833, 0.2363, 0.9057, 0.211, 0.9057, 0.211, 0.8833, 0.06042, 0.9384, 0.06042, 0.9083, 0.06172, 0.9083, 0.06172, 0.9384, 0.2347, 0.9057, 0.2363, 0.9057, 0.2363, 0.9358, 0.2347, 0.9358, 0.5279, 0.9117, 0.5279, 0.8817, 0.5296, 0.8817, 0.5296, 0.9117, 0.8301, 0.8547, 0.8301, 0.8848, 0.8284, 0.8848, 0.8284, 0.8547, 0.7637, 0.936, 0.7637, 0.906, 0.7651, 0.906, 0.7651, 0.936, 0.488, 0.8937, 0.488, 0.9238, 0.4864, 0.9238, 0.4864, 0.8937, 0.7599, 0.8352, 0.7599, 0.8653, 0.7584, 0.8653, 0.7584, 0.8352, 0.7749, 0.936, 0.7749, 0.906, 0.7762, 0.906, 0.7762, 0.936, 0.2887, 0.9147, 0.2887, 0.8847, 0.2897, 0.8847, 0.2897, 0.9147, 0.567, 0.8151, 0.567, 0.8451, 0.5653, 0.8451, 0.5653, 0.8151, 0.7831, 0.936, 0.7831, 0.906, 0.7845, 0.906, 0.7845, 0.936, 0.2281, 0.9057, 0.2298, 0.9057, 0.2298, 0.9358, 0.2281, 0.9358, 0.7103, 0.9038, 0.7103, 0.8941, 0.7157, 0.8941, 0.7157, 0.9038, 0.2624, 0.8599, 0.2624, 0.8694, 0.2535, 0.8694, 0.2605, 0.8599, 0.1947, 0.8833, 0.1858, 0.8833, 0.1858, 0.8738, 0.1877, 0.8738, 0.7103, 0.85, 0.7157, 0.85, 0.7157, 0.8598, 0.7103, 0.8598, 0.2857, 0.8599, 0.2876, 0.8599, 0.2876, 0.8694, 0.2787, 0.8694, 0.2129, 0.8738, 0.2199, 0.8833, 0.211, 0.8833, 0.211, 0.8738, 0.7173, 0.8573, 0.7173, 0.8873, 0.7157, 0.8873, 0.7157, 0.8573, 0.5671, 0.8768, 0.5671, 0.9069, 0.5659, 0.9069, 0.5659, 0.8768, 0.7616, 0.8882, 0.7616, 0.9182, 0.7599, 0.9182, 0.7599, 0.8882, 0.2929, 0.8847, 0.2929, 0.9147, 0.2914, 0.9147, 0.2914, 0.8847, 0.1848, 0.9258, 0.1848, 0.8957, 0.1858, 0.8957, 0.1858, 0.9258, 0.4436, 0.9312, 0.4436, 0.9012, 0.4452, 0.9012, 0.4452, 0.9312, 0.8318, 0.8848, 0.8318, 0.9149, 0.8301, 0.9149, 0.8301, 0.8848, 0.7762, 0.936, 0.7762, 0.906, 0.7776, 0.906, 0.7776, 0.936, 0.4834, 0.4291, 0.4742, 0.4291, 0.4742, 0.4178, 0.4759, 0.4178, 0.7103, 0.8598, 0.7157, 0.8598, 0.7157, 0.8712, 0.7103, 0.8712, 0.2315, 0.9057, 0.2331, 0.9057, 0.2331, 0.9358, 0.2315, 0.9358, 0.7103, 0.9153, 0.7103, 0.9038, 0.7157, 0.9038, 0.7157, 0.9153, 0.4556, 0.4291, 0.4556, 0.4178, 0.4649, 0.4178, 0.4574, 0.4291, 0.4724, 0.4178, 0.4742, 0.4178, 0.4742, 0.4291, 0.4649, 0.4291, 0.4852, 0.4178, 0.4927, 0.4291, 0.4834, 0.4291, 0.4834, 0.4178, 0.5165, 0.4291, 0.5165, 0.4178, 0.5219, 0.4178, 0.5219, 0.4291, 0.5273, 0.4291, 0.5219, 0.4291, 0.5219, 0.4178, 0.5273, 0.4178, 0.3905, 0.4308, 0.3923, 0.4308, 0.3923, 0.4369, 0.3905, 0.4369, 0.3923, 0.4369, 0.3923, 0.4308, 0.3941, 0.4308, 0.3941, 0.4369, 0.759, 0.4178, 0.759, 0.4298, 0.7578, 0.4298, 0.7578, 0.4178, 0.7327, 0.4178, 0.7327, 0.4298, 0.7312, 0.4298, 0.7312, 0.4178, 0.6228, 0.4178, 0.6228, 0.4298, 0.6211, 0.4298, 0.6211, 0.4178, 0.6985, 0.4298, 0.6985, 0.4178, 0.7, 0.4178, 0.7, 0.4298, 0.5326, 0.4298, 0.5326, 0.4178, 0.5353, 0.4178, 0.5353, 0.4298, 0.7254, 0.4298, 0.7254, 0.4178, 0.7269, 0.4178, 0.7269, 0.4298, 0.721, 0.4178, 0.721, 0.4298, 0.7195, 0.4298, 0.7195, 0.4178, 0.6874, 0.4178, 0.689, 0.4178, 0.689, 0.4298, 0.6874, 0.4298, 0.5502, 0.4178, 0.5502, 0.4298, 0.5482, 0.4298, 0.5482, 0.4178, 0.5857, 0.4178, 0.5857, 0.4298, 0.584, 0.4298, 0.584, 0.4178, 0.7413, 0.4298, 0.7413, 0.4178, 0.7428, 0.4178, 0.7428, 0.4298, 0.584, 0.4178, 0.584, 0.4298, 0.5823, 0.4298, 0.5823, 0.4178, 0.7151, 0.4178, 0.7151, 0.4298, 0.7136, 0.4298, 0.7136, 0.4178, 0.6008, 0.4178, 0.6008, 0.4298, 0.5992, 0.4298, 0.5992, 0.4178, 0.5772, 0.4178, 0.5772, 0.4298, 0.5756, 0.4298, 0.5756, 0.4178, 0.6512, 0.4178, 0.6512, 0.4298, 0.6495, 0.4298, 0.6495, 0.4178, 0.6295, 0.4178, 0.6295, 0.4298, 0.6278, 0.4298, 0.6278, 0.4178, 0.7341, 0.4178, 0.7341, 0.4298, 0.7327, 0.4298, 0.7327, 0.4178, 0.7456, 0.4298, 0.7456, 0.4178, 0.747, 0.4178, 0.747, 0.4298, 0.6595, 0.4178, 0.6595, 0.4298, 0.6578, 0.4298, 0.6578, 0.4178, 0.7046, 0.4298, 0.7046, 0.4178, 0.7061, 0.4178, 0.7061, 0.4298, 0.6496, 0.8834, 0.6496, 0.9124, 0.6297, 0.9124, 0.6297, 0.902, 0.6963, 0.8785, 0.6984, 0.8785, 0.6984, 0.9013, 0.6963, 0.9013, 0.6628, 0.4298, 0.6612, 0.4298, 0.6612, 0.4178, 0.6628, 0.4178, 0.6941, 0.9013, 0.6941, 0.8785, 0.6963, 0.8785, 0.6963, 0.9013, 0.07768, 0.9083, 0.05775, 0.9083, 0.05775, 0.8793, 0.07768, 0.8979, 0.6297, 0.902, 0.6297, 0.9124, 0.6097, 0.9124, 0.6097, 0.8834, 0.2372, 0.9104, 0.2571, 0.8918, 0.2571, 0.9208, 0.2372, 0.9208, 0.5107, 0.4298, 0.5107, 0.4178, 0.5165, 0.4178, 0.5165, 0.4298, 0.6937, 0.4178, 0.6953, 0.4178, 0.6953, 0.4298, 0.6937, 0.4298, 0.7553, 0.4178, 0.7553, 0.4298, 0.7539, 0.4298, 0.7539, 0.4178, 0.6177, 0.4178, 0.6177, 0.4298, 0.616, 0.4298, 0.616, 0.4178, 0.7298, 0.4298, 0.7298, 0.4178, 0.7312, 0.4178, 0.7312, 0.4298, 0.6428, 0.4178, 0.6428, 0.4298, 0.6412, 0.4298, 0.6412, 0.4178, 0.7512, 0.4178, 0.7512, 0.4298, 0.7498, 0.4298, 0.7498, 0.4178, 0.7239, 0.4298, 0.7239, 0.4178, 0.7254, 0.4178, 0.7254, 0.4298, 0.5502, 0.4298, 0.5502, 0.4178, 0.5519, 0.4178, 0.5519, 0.4298, 0.6328, 0.4178, 0.6328, 0.4298, 0.6311, 0.4298, 0.6311, 0.4178, 0.7106, 0.4178, 0.7106, 0.4298, 0.7091, 0.4298, 0.7091, 0.4178, 0.6059, 0.4178, 0.6059, 0.4298, 0.6042, 0.4298, 0.6042, 0.4178, 0.7399, 0.4298, 0.7399, 0.4178, 0.7413, 0.4178, 0.7413, 0.4298, 0.5789, 0.4178, 0.5789, 0.4298, 0.5772, 0.4298, 0.5772, 0.4178, 0.7166, 0.4178, 0.7166, 0.4298, 0.7151, 0.4298, 0.7151, 0.4178, 0.6645, 0.4298, 0.6628, 0.4298, 0.6628, 0.4178, 0.6645, 0.4178, 0.5659, 0.8986, 0.5659, 0.9203, 0.5541, 0.9203, 0.5541, 0.9132, 0.8187, 0.4165, 0.8209, 0.4165, 0.8209, 0.4312, 0.8187, 0.4312, 0.8209, 0.4313, 0.8209, 0.4165, 0.823, 0.4165, 0.823, 0.4313, 0.2046, 0.9057, 0.2165, 0.9057, 0.2165, 0.9275, 0.2046, 0.9127, 0.2768, 0.8989, 0.2768, 0.8918, 0.2887, 0.8918, 0.2887, 0.9136, 0.5541, 0.8916, 0.5659, 0.8768, 0.5659, 0.8986, 0.5541, 0.8986, 0.5396, 0.4312, 0.5375, 0.4312, 0.5375, 0.4178, 0.5396, 0.4178, 0.5375, 0.4312, 0.5353, 0.4312, 0.5353, 0.4178, 0.5375, 0.4178, 0.823, 0.4313, 0.823, 0.4383, 0.8209, 0.4383, 0.8209, 0.4313, 0.8187, 0.4383, 0.8187, 0.4312, 0.8209, 0.4312, 0.8209, 0.4383, 0.7565, 0.4298, 0.7565, 0.4178, 0.7578, 0.4178, 0.7578, 0.4298, 0.7298, 0.4178, 0.7298, 0.4298, 0.7283, 0.4298, 0.7283, 0.4178, 0.6177, 0.4298, 0.6177, 0.4178, 0.6194, 0.4178, 0.6194, 0.4298, 0.6969, 0.4298, 0.6969, 0.4178, 0.6985, 0.4178, 0.6985, 0.4298, 0.7484, 0.4178, 0.7484, 0.4298, 0.747, 0.4298, 0.747, 0.4178, 0.7225, 0.4298, 0.7225, 0.4178, 0.7239, 0.4178, 0.7239, 0.4298, 0.7121, 0.4178, 0.7121, 0.4298, 0.7106, 0.4298, 0.7106, 0.4178, 0.6827, 0.4298, 0.6811, 0.4298, 0.6811, 0.4178, 0.6827, 0.4178, 0.7091, 0.4178, 0.7091, 0.4298, 0.7076, 0.4298, 0.7076, 0.4178, 0.589, 0.4298, 0.589, 0.4178, 0.5907, 0.4178, 0.5907, 0.4298, 0.737, 0.4298, 0.737, 0.4178, 0.7384, 0.4178, 0.7384, 0.4298, 0.5823, 0.4178, 0.5823, 0.4298, 0.5806, 0.4298, 0.5806, 0.4178, 0.7181, 0.4298, 0.7181, 0.4178, 0.7195, 0.4178, 0.7195, 0.4298, 0.6042, 0.4178, 0.6042, 0.4298, 0.6025, 0.4298, 0.6025, 0.4178, 0.5604, 0.4178, 0.5604, 0.4298, 0.5587, 0.4298, 0.5587, 0.4178, 0.6528, 0.4178, 0.6528, 0.4298, 0.6512, 0.4298, 0.6512, 0.4178, 0.6311, 0.4178, 0.6311, 0.4298, 0.6295, 0.4298, 0.6295, 0.4178, 0.737, 0.4178, 0.737, 0.4298, 0.7356, 0.4298, 0.7356, 0.4178, 0.7442, 0.4178, 0.7442, 0.4298, 0.7428, 0.4298, 0.7428, 0.4178, 0.6562, 0.4178, 0.6562, 0.4298, 0.6545, 0.4298, 0.6545, 0.4178, 0.7031, 0.4178, 0.7031, 0.4298, 0.7016, 0.4298, 0.7016, 0.4178, 0.1831, 0.92, 0.1634, 0.92, 0.1634, 0.8957, 0.1647, 0.8957, 0.2897, 0.8599, 0.2919, 0.8599, 0.2919, 0.8847, 0.2897, 0.8847, 0.6695, 0.4298, 0.6678, 0.4298, 0.6678, 0.4178, 0.6695, 0.4178, 0.7599, 0.8634, 0.7599, 0.8386, 0.7621, 0.8386, 0.7621, 0.8634, 0.2768, 0.8918, 0.2768, 0.9161, 0.2571, 0.9161, 0.2755, 0.8918, 0.485, 0.8937, 0.4864, 0.8937, 0.4864, 0.918, 0.4666, 0.918, 0.5883, 0.9, 0.6067, 0.9243, 0.5869, 0.9243, 0.5869, 0.9, 0.6076, 0.4178, 0.6076, 0.4298, 0.6059, 0.4298, 0.6059, 0.4178, 0.689, 0.4178, 0.6906, 0.4178, 0.6906, 0.4298, 0.689, 0.4298, 0.3996, 0.4332, 0.3982, 0.4332, 0.3982, 0.4308, 0.3996, 0.4308, 0.3982, 0.4357, 0.3982, 0.4381, 0.3969, 0.4381, 0.3969, 0.4357, 0.692, 0.8785, 0.692, 0.9028, 0.6899, 0.9028, 0.6899, 0.8785, 0.444, 0.9012, 0.4419, 0.9012, 0.4419, 0.8768, 0.444, 0.8768, 0.7553, 0.4298, 0.7553, 0.4178, 0.7565, 0.4178, 0.7565, 0.4298, 0.7269, 0.4298, 0.7269, 0.4178, 0.7283, 0.4178, 0.7283, 0.4298, 0.6244, 0.4178, 0.6244, 0.4298, 0.6228, 0.4298, 0.6228, 0.4178, 0.7016, 0.4178, 0.7016, 0.4298, 0.7, 0.4298, 0.7, 0.4178, 0.7484, 0.4298, 0.7484, 0.4178, 0.7498, 0.4178, 0.7498, 0.4298, 0.7225, 0.4178, 0.7225, 0.4298, 0.721, 0.4298, 0.721, 0.4178, 0.7136, 0.4178, 0.7136, 0.4298, 0.7121, 0.4298, 0.7121, 0.4178, 0.6843, 0.4298, 0.6827, 0.4298, 0.6827, 0.4178, 0.6843, 0.4178, 0.7076, 0.4178, 0.7076, 0.4298, 0.7061, 0.4298, 0.7061, 0.4178, 0.5907, 0.4298, 0.5907, 0.4178, 0.5924, 0.4178, 0.5924, 0.4298, 0.7384, 0.4298, 0.7384, 0.4178, 0.7399, 0.4178, 0.7399, 0.4298, 0.5705, 0.4178, 0.5705, 0.4298, 0.5688, 0.4298, 0.5688, 0.4178, 0.7166, 0.4298, 0.7166, 0.4178, 0.7181, 0.4178, 0.7181, 0.4298, 0.6008, 0.4298, 0.6008, 0.4178, 0.6025, 0.4178, 0.6025, 0.4298, 0.5621, 0.4178, 0.5621, 0.4298, 0.5604, 0.4298, 0.5604, 0.4178, 0.6478, 0.4298, 0.6478, 0.4178, 0.6495, 0.4178, 0.6495, 0.4298, 0.6261, 0.4298, 0.6261, 0.4178, 0.6278, 0.4178, 0.6278, 0.4298, 0.7356, 0.4178, 0.7356, 0.4298, 0.7341, 0.4298, 0.7341, 0.4178, 0.7456, 0.4178, 0.7456, 0.4298, 0.7442, 0.4298, 0.7442, 0.4178, 0.6545, 0.4178, 0.6545, 0.4298, 0.6528, 0.4298, 0.6528, 0.4178, 0.7046, 0.4178, 0.7046, 0.4298, 0.7031, 0.4298, 0.7031, 0.4178, 0.5869, 0.9243, 0.5672, 0.9243, 0.5672, 0.9, 0.5685, 0.9, 0.7599, 0.8634, 0.7621, 0.8634, 0.7621, 0.8882, 0.7599, 0.8882, 0.6712, 0.4298, 0.6695, 0.4298, 0.6695, 0.4178, 0.6712, 0.4178, 0.2876, 0.8847, 0.2876, 0.8599, 0.2897, 0.8599, 0.2897, 0.8847, 0.1634, 0.8957, 0.1634, 0.92, 0.1436, 0.92, 0.162, 0.8957, 0.4653, 0.8937, 0.4666, 0.8937, 0.4666, 0.918, 0.4468, 0.918, 0.6919, 0.903, 0.7103, 0.9273, 0.6905, 0.9273, 0.6905, 0.903, 0.6906, 0.4178, 0.6922, 0.4178, 0.6922, 0.4298, 0.6906, 0.4298, 0.3982, 0.4357, 0.3969, 0.4357, 0.3969, 0.4332, 0.3982, 0.4332, 0.3982, 0.4308, 0.3982, 0.4332, 0.3969, 0.4332, 0.3969, 0.4308, 0.444, 0.9012, 0.444, 0.8768, 0.4462, 0.8768, 0.4462, 0.9012, 0.6941, 0.9028, 0.692, 0.9028, 0.692, 0.8785, 0.6941, 0.8785, 0.3693, 0.9086, 0.3693, 0.9206, 0.3683, 0.9206, 0.3683, 0.9086, 0.3634, 0.9086, 0.3634, 0.9206, 0.3625, 0.9206, 0.3625, 0.9086, 0.6261, 0.4178, 0.6261, 0.4298, 0.6244, 0.4298, 0.6244, 0.4178, 0.3615, 0.9086, 0.3615, 0.9206, 0.3605, 0.9206, 0.3605, 0.9086, 0.3031, 0.9084, 0.3031, 0.9204, 0.3021, 0.9204, 0.3021, 0.9084, 0.7526, 0.4298, 0.7526, 0.4178, 0.7539, 0.4178, 0.7539, 0.4298, 0.3091, 0.9084, 0.3091, 0.9204, 0.3081, 0.9204, 0.3081, 0.9084, 0.6874, 0.4298, 0.6859, 0.4298, 0.6859, 0.4178, 0.6874, 0.4178, 0.2961, 0.9084, 0.2961, 0.9204, 0.295, 0.9204, 0.295, 0.9084, 0.589, 0.4178, 0.589, 0.4298, 0.5874, 0.4298, 0.5874, 0.4178, 0.07423, 0.9203, 0.07423, 0.9083, 0.07527, 0.9083, 0.07527, 0.9203, 0.5637, 0.4178, 0.5637, 0.4298, 0.5621, 0.4298, 0.5621, 0.4178, 0.07629, 0.9083, 0.07629, 0.9203, 0.07527, 0.9203, 0.07527, 0.9083, 0.5941, 0.4298, 0.5941, 0.4178, 0.5958, 0.4178, 0.5958, 0.4298, 0.5671, 0.4178, 0.5671, 0.4298, 0.5654, 0.4298, 0.5654, 0.4178, 0.6445, 0.4178, 0.6445, 0.4298, 0.6428, 0.4298, 0.6428, 0.4178, 0.6361, 0.4178, 0.6361, 0.4298, 0.6345, 0.4298, 0.6345, 0.4178, 0.3061, 0.9204, 0.3061, 0.9084, 0.3071, 0.9084, 0.3071, 0.9204, 0.06797, 0.9203, 0.06797, 0.9083, 0.06902, 0.9083, 0.06902, 0.9203, 0.6595, 0.4298, 0.6595, 0.4178, 0.6612, 0.4178, 0.6612, 0.4298, 0.3051, 0.9084, 0.3051, 0.9204, 0.3041, 0.9204, 0.3041, 0.9084, 0.01925, 0.9111, 1.003e-08, 0.9111, 0.0, 0.8793, 0.001848, 0.8793, 0.7621, 0.8386, 0.7599, 0.8386, 0.7599, 0.8063, 0.7621, 0.8063, 0.6795, 0.4298, 0.6778, 0.4298, 0.6778, 0.4178, 0.6795, 0.4178, 0.3096, 0.8675, 0.3096, 0.8352, 0.3118, 0.8352, 0.3118, 0.8675, 0.05775, 0.8793, 0.05775, 0.9111, 0.0385, 0.9111, 0.0559, 0.8793, 0.03665, 0.8793, 0.0385, 0.8793, 0.0385, 0.9111, 0.01925, 0.9111, 0.3806, 0.8768, 0.398, 0.9086, 0.3787, 0.9086, 0.3787, 0.8768, 0.2991, 0.9084, 0.2991, 0.9204, 0.2981, 0.9204, 0.2981, 0.9084, 0.6953, 0.4178, 0.6969, 0.4178, 0.6969, 0.4298, 0.6953, 0.4298, 0.5722, 0.4178, 0.5722, 0.4298, 0.5705, 0.4298, 0.5705, 0.4178, 0.6745, 0.4178, 0.6745, 0.4298, 0.6728, 0.4298, 0.6728, 0.4178, 0.2991, 0.9204, 0.2991, 0.9084, 0.3001, 0.9084, 0.3001, 0.9204, 0.6143, 0.4178, 0.6143, 0.4298, 0.6126, 0.4298, 0.6126, 0.4178, 0.372, 0.9086, 0.372, 0.9206, 0.3711, 0.9206, 0.3711, 0.9086, 0.3673, 0.9086, 0.3673, 0.9206, 0.3664, 0.9206, 0.3664, 0.9086, 0.3644, 0.9086, 0.3644, 0.9206, 0.3634, 0.9206, 0.3634, 0.9086, 0.5536, 0.4178, 0.5536, 0.4298, 0.5519, 0.4298, 0.5519, 0.4178, 0.7612, 0.4298, 0.7612, 0.4178, 0.7622, 0.4178, 0.7622, 0.4298, 0.6662, 0.4178, 0.6678, 0.4178, 0.6678, 0.4298, 0.6662, 0.4298, 0.5688, 0.4178, 0.5688, 0.4298, 0.5671, 0.4298, 0.5671, 0.4178, 0.6361, 0.4298, 0.6361, 0.4178, 0.6378, 0.4178, 0.6378, 0.4298, 0.07111, 0.9083, 0.07111, 0.9203, 0.07006, 0.9203, 0.07006, 0.9083, 0.6462, 0.4298, 0.6462, 0.4178, 0.6478, 0.4178, 0.6478, 0.4298, 0.07319, 0.9083, 0.07319, 0.9203, 0.07215, 0.9203, 0.07215, 0.9083, 0.7601, 0.4298, 0.7601, 0.4178, 0.7612, 0.4178, 0.7612, 0.4298, 0.6126, 0.4178, 0.6126, 0.4298, 0.611, 0.4298, 0.611, 0.4178, 0.557, 0.4178, 0.557, 0.4298, 0.5553, 0.4298, 0.5553, 0.4178, 0.3702, 0.9206, 0.3702, 0.9086, 0.3711, 0.9086, 0.3711, 0.9206, 0.5975, 0.4178, 0.5975, 0.4298, 0.5958, 0.4298, 0.5958, 0.4178, 0.293, 0.9204, 0.293, 0.9084, 0.294, 0.9084, 0.294, 0.9204, 0.3982, 0.4357, 0.3992, 0.4357, 0.3992, 0.4381, 0.3982, 0.4381, 0.6778, 0.4298, 0.6761, 0.4298, 0.6761, 0.4178, 0.6778, 0.4178, 0.3096, 0.8807, 0.3096, 0.8675, 0.3118, 0.8675, 0.3118, 0.8807, 0.4231, 0.4178, 0.4231, 0.4308, 0.4149, 0.4308, 0.4221, 0.4178, 0.4078, 0.4308, 0.4068, 0.4308, 0.4068, 0.4178, 0.4149, 0.4178, 0.4383, 0.4308, 0.4312, 0.4178, 0.4394, 0.4178, 0.4394, 0.4308, 0.4003, 0.4332, 0.4003, 0.4357, 0.3992, 0.4357, 0.3992, 0.4332, 0.7621, 0.8063, 0.7599, 0.8063, 0.7599, 0.7931, 0.7621, 0.7931, 0.3905, 0.4178, 0.3987, 0.4178, 0.3987, 0.4308, 0.3977, 0.4308, 0.5396, 0.4178, 0.5418, 0.4178, 0.5418, 0.4308, 0.5396, 0.4308, 0.5439, 0.4308, 0.5439, 0.4178, 0.5461, 0.4178, 0.5461, 0.4308, 0.5659, 0.937, 0.5659, 0.9069, 0.567, 0.9069, 0.567, 0.937, 0.6544, 0.8834, 0.6544, 0.9134, 0.653, 0.9134, 0.653, 0.8834, 0.8268, 0.8547, 0.8268, 0.8848, 0.8251, 0.8848, 0.8251, 0.8547, 0.7831, 0.906, 0.7831, 0.936, 0.7818, 0.936, 0.7818, 0.906, 0.8345, 0.8547, 0.8345, 0.8848, 0.8331, 0.8848, 0.8331, 0.8547, 0.8345, 0.8848, 0.8345, 0.9149, 0.8331, 0.9149, 0.8331, 0.8848, 0.7584, 0.9254, 0.7584, 0.8954, 0.7598, 0.8954, 0.7598, 0.9254, 0.2331, 0.9057, 0.2347, 0.9057, 0.2347, 0.9358, 0.2331, 0.9358, 0.0643, 0.9384, 0.0643, 0.9083, 0.06556, 0.9083, 0.06556, 0.9384, 0.8268, 0.9149, 0.8268, 0.8848, 0.8284, 0.8848, 0.8284, 0.9149, 0.779, 0.906, 0.779, 0.936, 0.7776, 0.936, 0.7776, 0.906, 0.567, 0.8451, 0.567, 0.8752, 0.5653, 0.8752, 0.5653, 0.8451, 0.4894, 0.8937, 0.4894, 0.9238, 0.488, 0.9238, 0.488, 0.8937, 0.7173, 0.8873, 0.7173, 0.9174, 0.7157, 0.9174, 0.7157, 0.8873, 0.6084, 0.9, 0.6084, 0.93, 0.6067, 0.93, 0.6067, 0.9, 0.2198, 0.9057, 0.2198, 0.9358, 0.2181, 0.9358, 0.2181, 0.9057, 0.8301, 0.8848, 0.8301, 0.8547, 0.8318, 0.8547, 0.8318, 0.8848, 0.7693, 0.906, 0.7693, 0.936, 0.7679, 0.936, 0.7679, 0.906, 0.0591, 0.9384, 0.0591, 0.9083, 0.06042, 0.9083, 0.06042, 0.9384, 0.2248, 0.9057, 0.2248, 0.9358, 0.2231, 0.9358, 0.2231, 0.9057, 0.7721, 0.906, 0.7721, 0.936, 0.7707, 0.936, 0.7707, 0.906, 0.2046, 0.9281, 0.1858, 0.9281, 0.1858, 0.9057, 0.1883, 0.9057, 0.5226, 0.8817, 0.5279, 0.8817, 0.5279, 0.9045, 0.5226, 0.9045, 0.2315, 0.9358, 0.2298, 0.9358, 0.2298, 0.9057, 0.2315, 0.9057, 0.4365, 0.8996, 0.4365, 0.8768, 0.4419, 0.8768, 0.4419, 0.8996, 0.8187, 0.4165, 0.8187, 0.4389, 0.7999, 0.4389, 0.8163, 0.4165, 0.7787, 0.4158, 0.7811, 0.4158, 0.7811, 0.4382, 0.7623, 0.4382, 0.7975, 0.4382, 0.7811, 0.4158, 0.7999, 0.4158, 0.7999, 0.4382, 0.06172, 0.9384, 0.06172, 0.9083, 0.06302, 0.9083, 0.06302, 0.9384, 0.7621, 0.906, 0.7637, 0.906, 0.7637, 0.936, 0.7621, 0.936, 0.5296, 0.9117, 0.5296, 0.8817, 0.5313, 0.8817, 0.5313, 0.9117, 0.2181, 0.9057, 0.2181, 0.9358, 0.2165, 0.9358, 0.2165, 0.9057, 0.7665, 0.906, 0.7665, 0.936, 0.7651, 0.936, 0.7651, 0.906, 0.6513, 0.9134, 0.6513, 0.8834, 0.653, 0.8834, 0.653, 0.9134, 0.0643, 0.9083, 0.0643, 0.9384, 0.06302, 0.9384, 0.06302, 0.9083, 0.7721, 0.936, 0.7721, 0.906, 0.7735, 0.906, 0.7735, 0.936, 0.7157, 0.8573, 0.7157, 0.8272, 0.7174, 0.8272, 0.7174, 0.8573, 0.8331, 0.8547, 0.8331, 0.8848, 0.8318, 0.8848, 0.8318, 0.8547, 0.2265, 0.9358, 0.2248, 0.9358, 0.2248, 0.9057, 0.2265, 0.9057, 0.4365, 0.9101, 0.4365, 0.8996, 0.4419, 0.8996, 0.4419, 0.9101, 0.5107, 0.4178, 0.5107, 0.4281, 0.5017, 0.4281, 0.5093, 0.4178, 0.5017, 0.4384, 0.4927, 0.4384, 0.4927, 0.4281, 0.4941, 0.4281, 0.5226, 0.9045, 0.5279, 0.9045, 0.5279, 0.915, 0.5226, 0.915, 0.5003, 0.4178, 0.5017, 0.4178, 0.5017, 0.4281, 0.4927, 0.4281, 0.5031, 0.4281, 0.5107, 0.4384, 0.5017, 0.4384, 0.5017, 0.4281, 0.5273, 0.4178, 0.5326, 0.4178, 0.5326, 0.4281, 0.5273, 0.4281, 0.5326, 0.4281, 0.5326, 0.4384, 0.5273, 0.4384, 0.5273, 0.4281, 0.3955, 0.4308, 0.3955, 0.4369, 0.3941, 0.4369, 0.3941, 0.4308, 0.3969, 0.4369, 0.3955, 0.4369, 0.3955, 0.4308, 0.3969, 0.4308, 0.3673, 0.9206, 0.3673, 0.9086, 0.3683, 0.9086, 0.3683, 0.9206, 0.3625, 0.9086, 0.3625, 0.9206, 0.3615, 0.9206, 0.3615, 0.9086, 0.6211, 0.4178, 0.6211, 0.4298, 0.6194, 0.4298, 0.6194, 0.4178, 0.3605, 0.9086, 0.3605, 0.9206, 0.3595, 0.9206, 0.3595, 0.9086, 0.3021, 0.9084, 0.3021, 0.9204, 0.3011, 0.9204, 0.3011, 0.9084, 0.7512, 0.4298, 0.7512, 0.4178, 0.7526, 0.4178, 0.7526, 0.4298, 0.3081, 0.9084, 0.3081, 0.9204, 0.3071, 0.9204, 0.3071, 0.9084, 0.6843, 0.4178, 0.6859, 0.4178, 0.6859, 0.4298, 0.6843, 0.4298, 0.2971, 0.9084, 0.2971, 0.9204, 0.2961, 0.9204, 0.2961, 0.9084, 0.5874, 0.4178, 0.5874, 0.4298, 0.5857, 0.4298, 0.5857, 0.4178, 0.07319, 0.9203, 0.07319, 0.9083, 0.07423, 0.9083, 0.07423, 0.9203, 0.5654, 0.4178, 0.5654, 0.4298, 0.5637, 0.4298, 0.5637, 0.4178, 0.07732, 0.9083, 0.07732, 0.9203, 0.07629, 0.9203, 0.07629, 0.9083, 0.5924, 0.4298, 0.5924, 0.4178, 0.5941, 0.4178, 0.5941, 0.4298, 0.5722, 0.4298, 0.5722, 0.4178, 0.5739, 0.4178, 0.5739, 0.4298, 0.6445, 0.4298, 0.6445, 0.4178, 0.6462, 0.4178, 0.6462, 0.4298, 0.6345, 0.4178, 0.6345, 0.4298, 0.6328, 0.4298, 0.6328, 0.4178, 0.3061, 0.9084, 0.3061, 0.9204, 0.3051, 0.9204, 0.3051, 0.9084, 0.2929, 0.8718, 0.2929, 0.8838, 0.2919, 0.8838, 0.2919, 0.8718, 0.6578, 0.4178, 0.6578, 0.4298, 0.6562, 0.4298, 0.6562, 0.4178, 0.3031, 0.9204, 0.3031, 0.9084, 0.3041, 0.9084, 0.3041, 0.9204, 0.3787, 0.9086, 0.3595, 0.9086, 0.3595, 0.8768, 0.3613, 0.8768, 0.7599, 0.7476, 0.7621, 0.7476, 0.7621, 0.7799, 0.7599, 0.7799, 0.6811, 0.4298, 0.6795, 0.4298, 0.6795, 0.4178, 0.6811, 0.4178, 0.3096, 0.822, 0.3096, 0.7897, 0.3118, 0.7897, 0.3118, 0.822, 0.4365, 0.8768, 0.4365, 0.9086, 0.4172, 0.9086, 0.4346, 0.8768, 0.4154, 0.8768, 0.4172, 0.8768, 0.4172, 0.9086, 0.398, 0.9086, 0.688, 0.9102, 0.6706, 0.8785, 0.6899, 0.8785, 0.6899, 0.9102, 0.2981, 0.9084, 0.2981, 0.9204, 0.2971, 0.9204, 0.2971, 0.9084, 0.6937, 0.4298, 0.6922, 0.4298, 0.6922, 0.4178, 0.6937, 0.4178, 0.5739, 0.4298, 0.5739, 0.4178, 0.5756, 0.4178, 0.5756, 0.4298, 0.6712, 0.4298, 0.6712, 0.4178, 0.6728, 0.4178, 0.6728, 0.4298, 0.3011, 0.9084, 0.3011, 0.9204, 0.3001, 0.9204, 0.3001, 0.9084, 0.616, 0.4178, 0.616, 0.4298, 0.6143, 0.4298, 0.6143, 0.4178, 0.372, 0.9206, 0.372, 0.9086, 0.373, 0.9086, 0.373, 0.9206, 0.3664, 0.9086, 0.3664, 0.9206, 0.3654, 0.9206, 0.3654, 0.9086, 0.3644, 0.9206, 0.3644, 0.9086, 0.3654, 0.9086, 0.3654, 0.9206, 0.5553, 0.4178, 0.5553, 0.4298, 0.5536, 0.4298, 0.5536, 0.4178, 0.2929, 0.8599, 0.2929, 0.8718, 0.2919, 0.8718, 0.2919, 0.8599, 0.6662, 0.4298, 0.6645, 0.4298, 0.6645, 0.4178, 0.6662, 0.4178, 0.5806, 0.4178, 0.5806, 0.4298, 0.5789, 0.4298, 0.5789, 0.4178, 0.6395, 0.4178, 0.6395, 0.4298, 0.6378, 0.4298, 0.6378, 0.4178, 0.07006, 0.9083, 0.07006, 0.9203, 0.06902, 0.9203, 0.06902, 0.9083, 0.6412, 0.4178, 0.6412, 0.4298, 0.6395, 0.4298, 0.6395, 0.4178, 0.07215, 0.9083, 0.07215, 0.9203, 0.07111, 0.9203, 0.07111, 0.9083, 0.759, 0.4298, 0.759, 0.4178, 0.7601, 0.4178, 0.7601, 0.4298, 0.6076, 0.4298, 0.6076, 0.4178, 0.6093, 0.4178, 0.6093, 0.4298, 0.5587, 0.4178, 0.5587, 0.4298, 0.557, 0.4298, 0.557, 0.4178, 0.3702, 0.9086, 0.3702, 0.9206, 0.3693, 0.9206, 0.3693, 0.9086, 0.5975, 0.4298, 0.5975, 0.4178, 0.5992, 0.4178, 0.5992, 0.4298, 0.295, 0.9084, 0.295, 0.9204, 0.294, 0.9204, 0.294, 0.9084, 0.3982, 0.4332, 0.3992, 0.4332, 0.3992, 0.4357, 0.3982, 0.4357, 0.6761, 0.4298, 0.6745, 0.4298, 0.6745, 0.4178, 0.6761, 0.4178, 0.3096, 0.8352, 0.3096, 0.822, 0.3118, 0.822, 0.3118, 0.8352, 0.4556, 0.4178, 0.4556, 0.4308, 0.4475, 0.4308, 0.4546, 0.4178, 0.4465, 0.4178, 0.4475, 0.4178, 0.4475, 0.4308, 0.4394, 0.4308, 0.4302, 0.4308, 0.4231, 0.4178, 0.4312, 0.4178, 0.4312, 0.4308, 0.4003, 0.4357, 0.4003, 0.4381, 0.3992, 0.4381, 0.3992, 0.4357, 0.7599, 0.7799, 0.7621, 0.7799, 0.7621, 0.7931, 0.7599, 0.7931, 0.3987, 0.4178, 0.4068, 0.4178, 0.4068, 0.4308, 0.4058, 0.4308, 0.5461, 0.4178, 0.5482, 0.4178, 0.5482, 0.4308, 0.5461, 0.4308, 0.5418, 0.4308, 0.5418, 0.4178, 0.5439, 0.4178, 0.5439, 0.4308, 0.7623, 0.4178, 0.3905, 0.4178, 0.3905, 6.76e-08, 0.7623, 0.0, 0.9851, 0.0, 1.0, 0.0, 1.0, 0.4178, 0.9851, 0.4178, 0.9847, 0.4389, 0.9997, 0.4389, 0.9997, 0.8567, 0.9847, 0.8567, 0.9701, 0.0, 0.9851, 0.0, 0.9851, 0.4178, 0.9701, 0.4178, 0.9698, 0.4389, 0.9847, 0.4389, 0.9847, 0.8567, 0.9698, 0.8567, 0.8251, 0.916, 0.8165, 0.9105, 0.8165, 0.8603, 0.8251, 0.8547, 0.8076, 0.8547, 0.8165, 0.8593, 0.8165, 0.9154, 0.8076, 0.913, 0.5314, 0.8792, 0.5226, 0.8817, 0.5226, 0.8255, 0.5314, 0.821, 0.6544, 0.8272, 0.6544, 0.8834, 0.6097, 0.8834, 0.6097, 0.8272, 0.8076, 0.9313, 0.7969, 0.9244, 0.7969, 0.8617, 0.8076, 0.8547, 0.7969, 0.9306, 0.7858, 0.9249, 0.7858, 0.8547, 0.7969, 0.8578, 0.7103, 0.9, 0.6992, 0.903, 0.6992, 0.8329, 0.7103, 0.8272, 0.2372, 0.8599, 0.2372, 0.7897, 0.293, 0.7897, 0.293, 0.8599, 0.8367, 0.4158, 0.8001, 0.3833, 0.8001, 0.03251, 0.8367, 0.0, 0.7623, 0.0, 0.8001, 0.03251, 0.8001, 0.3833, 0.7623, 0.4158, 0.8373, 0.8547, 0.7999, 0.8222, 0.7999, 0.4714, 0.8373, 0.4389, 0.7621, 0.4389, 0.7999, 0.4714, 0.7999, 0.8222, 0.7621, 0.8547, 0.3122, 0.7897, 1.003e-08, 0.7897, 0.0, 0.4389, 0.3122, 0.4389, 0.1675, 0.7897, 0.1858, 0.8007, 0.1858, 0.8847, 0.1675, 0.8957, 0.4656, 0.8937, 0.4468, 0.8818, 0.4468, 0.8241, 0.4656, 0.821, 0.591, 0.8272, 0.6097, 0.8304, 0.6097, 0.8881, 0.591, 0.9, 0.2372, 0.8738, 0.1858, 0.8738, 0.1858, 0.7897, 0.2372, 0.7897, 0.591, 0.8272, 0.591, 0.9, 0.5672, 0.9, 0.5672, 0.8272, 0.4656, 0.8937, 0.4656, 0.821, 0.4894, 0.821, 0.4894, 0.8937, 0.1675, 0.7897, 0.1675, 0.8957, 0.1436, 0.8957, 0.1436, 0.7897, 0.5668, 0.8151, 0.5653, 0.8151, 0.5653, 0.7255, 0.5668, 0.7255, 0.7584, 0.7476, 0.7599, 0.7476, 0.7599, 0.8352, 0.7584, 0.8352, 0.7599, 0.7476, 0.7584, 0.7476, 0.7584, 0.658, 0.7599, 0.658, 0.7599, 0.658, 0.7614, 0.658, 0.7614, 0.7457, 0.7599, 0.7457, 0.07799, 0.8793, 0.0, 0.8793, 5.013e-09, 0.7897, 0.07799, 0.7897, 0.6544, 0.8272, 0.6706, 0.8388, 0.6706, 0.9343, 0.6544, 0.9459, 0.3096, 0.9084, 0.293, 0.8968, 0.293, 0.8013, 0.3096, 0.7897, 0.5226, 0.9396, 0.5061, 0.9281, 0.5061, 0.8326, 0.5226, 0.821, 0.5061, 0.9396, 0.4894, 0.9281, 0.4894, 0.8326, 0.5061, 0.821, 0.4468, 0.7255, 0.5318, 0.7255, 0.5318, 0.821, 0.4468, 0.821, 0.5541, 0.7255, 0.5597, 0.7255, 0.5597, 0.8768, 0.5541, 0.8768, 0.8479, 0.4236, 0.8423, 0.4236, 0.8423, 0.2723, 0.8479, 0.2723, 0.5653, 0.8768, 0.5597, 0.8768, 0.5597, 0.7255, 0.5653, 0.7255, 0.8423, 0.4236, 0.8367, 0.4236, 0.8367, 0.2723, 0.8423, 0.2723, 0.4468, 0.8768, 0.3122, 0.8768, 0.3225, 0.8652, 0.4365, 0.8652, 0.3225, 0.7371, 0.4365, 0.7371, 0.4365, 0.8652, 0.3225, 0.8652, 0.4468, 0.7255, 0.4468, 0.8768, 0.4365, 0.8652, 0.4365, 0.7371, 0.3122, 0.8768, 0.3122, 0.7255, 0.3225, 0.7371, 0.3225, 0.8652, 0.3122, 0.7255, 0.4468, 0.7255, 0.4365, 0.7371, 0.3225, 0.7371, 0.1222, 0.7897, 0.1436, 0.8103, 0.1436, 0.9795, 0.1222, 1.0, 0.07799, 0.7897, 0.1002, 0.8103, 0.1002, 0.9795, 0.07799, 1.0, 0.1222, 1.0, 0.1002, 0.9795, 0.1002, 0.8103, 0.1222, 0.7897, 0.5541, 0.9357, 0.5318, 0.9152, 0.5318, 0.746, 0.5541, 0.7255, 0.5672, 0.658, 0.7177, 0.658, 0.7177, 0.8272, 0.5672, 0.8272, 0.8373, 0.7112, 0.877, 0.7377, 0.877, 0.9568, 0.8373, 0.9834, 0.8367, 0.0, 0.8773, 0.02658, 0.8773, 0.2457, 0.8367, 0.2723, 0.8777, 0.7112, 0.8373, 0.6846, 0.8373, 0.4655, 0.8777, 0.4389, 0.7584, 0.9303, 0.7177, 0.9037, 0.7177, 0.6846, 0.7584, 0.658, 0.5672, 0.4389, 0.7621, 0.4389, 0.7621, 0.658, 0.5672, 0.658, 0.9384, 0.7786, 0.9086, 0.752, 0.9086, 0.4655, 0.9384, 0.4389, 0.9086, 0.7786, 0.8777, 0.752, 0.8777, 0.4655, 0.9086, 0.4389, 0.9388, 0.3397, 0.9082, 0.3131, 0.9082, 0.02655, 0.9388, 0.0, 0.9082, 0.3397, 0.8773, 0.3131, 0.8773, 0.02655, 0.9082, 0.0, 0.5672, 0.7255, 0.3122, 0.7255, 0.3122, 0.4389, 0.5672, 0.4389, 0.2914, 0.8847, 0.2914, 0.9147, 0.2897, 0.9147, 0.2897, 0.8847, 0.1848, 0.8957, 0.1848, 0.9258, 0.1831, 0.9258, 0.1831, 0.8957, 0.611, 0.4178, 0.611, 0.4298, 0.6093, 0.4298, 0.6093, 0.4178])
me_plane_001.use_remesh_preserve_volume = False
me_plane_001.use_remesh_preserve_attributes = False
me_plane_001.use_mirror_vertex_groups = False
me_plane_001.update()

# ---- objects
ob_plane = bpy.data.objects.new('Plane', me_plane_001)
ob_prop_temple = bpy.data.objects.new('prop-temple', None)

# ---- transforms, parenting, visibility, modifiers, constraints
ob_plane.location = (0.0, 0.0, -0.7181)
ob_plane.rotation_euler = (0.0, -0.0, 1.571)
ob_plane.lineart.crease_threshold = 0.0
ob_prop_temple.parent = ob_plane
ob_prop_temple.matrix_parent_inverse = Matrix(((-4.371e-08, 1.0, 0.0, 0.0), (-1.0, -4.371e-08, 0.0, 0.0), (0.0, 0.0, 1.0, 0.7181), (0.0, 0.0, 0.0, 1.0)))
ob_prop_temple.location = (0.0, 0.0, 58.3)
ob_prop_temple.empty_image_offset = (0.0, 0.0)
ob_prop_temple.lineart.crease_threshold = 0.0

# ---- collection membership
col_collection_1.objects.link(ob_plane)
col_collection_1.objects.link(ob_prop_temple)

# ---- scene / render settings (as saved in the file)
scene.frame_start = 1; scene.frame_end = 250; scene.frame_set(1)
scene.render.engine = 'BLENDER_EEVEE_NEXT'
scene.render.resolution_percentage = 50
scene.render.dither_intensity = 0.0
scene.cycles.use_denoising = False
scene.cycles.samples = 128
scene.cycles.sampling_pattern = 'TABULATED_SOBOL'
scene.cycles.use_adaptive_sampling = False
scene.cycles.use_light_tree = False
scene.cycles.blur_glossy = 0.0
scene.cycles.sample_clamp_indirect = 0.0
scene.view_settings.view_transform = 'Standard'
bpy.context.view_layer.update()

# ---- added for rendering (the .blend has no active camera and no usable light): camera, sun
cam_auto = bpy.data.cameras.new('AutoCamera')
cam_auto.lens = 50.0
cam_auto.sensor_width = 36.0
cam_auto.clip_end = 3686.09
ob_auto_camera = bpy.data.objects.new('AutoCamera', cam_auto)
scene.collection.objects.link(ob_auto_camera)
ob_auto_camera.location = (210.034, -256.36, 192.095)
ob_auto_camera.rotation_euler = (1.09748, -7.21219e-08, 0.694738)
scene.camera = ob_auto_camera
light_auto_sun = bpy.data.lights.new('AutoSun', 'SUN')
light_auto_sun.energy = 3.0
light_auto_sun.angle = 0.0523599
ob_auto_sun = bpy.data.objects.new('AutoSun', light_auto_sun)
scene.collection.objects.link(ob_auto_sun)
ob_auto_sun.rotation_euler = (0.872665, 0.174533, 0.523599)
bpy.context.view_layer.update()
